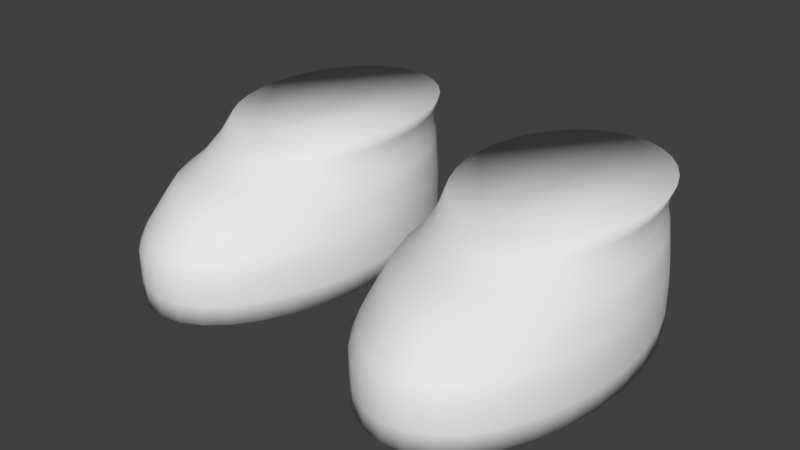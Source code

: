# Source: Shoes0green.blend  (saved by Blender 2.77.0; exported with 4.5.12 LTS)
import bpy
from mathutils import Matrix  # noqa: F401  (used for matrix-valued properties, if any)

bpy.ops.wm.read_factory_settings(use_empty=True)
scene = bpy.context.scene
scene.name = 'Scene'

# ---- collections
col_collection_1 = bpy.data.collections.new('Collection 1'); scene.collection.children.link(col_collection_1)

# ---- materials (node trees are filled in below, after node groups)
mat_characters = bpy.data.materials.new('Characters')
mat_characters.alpha_threshold = 0.0
mat_characters.use_transparent_shadow = False
mat_characters.roughness = 0.5

# ---- material node trees

# ---- world
world_world = bpy.data.worlds.new('World'); scene.world = world_world
world_world.color = (0.05088, 0.05088, 0.05088)
world_world.use_sun_shadow = False
world_world.sun_shadow_jitter_overblur = 0.0
world_world.cycles.sampling_method = 'MANUAL'
world_world.light_settings.ao_factor = 0.1

# ---- meshes
me_circle_001 = bpy.data.meshes.new('Circle.001')
me_circle_001.from_pydata([(0.4963, 0.347, -2.835), (0.42, 0.3343, -2.835), (0.3466, 0.2967, -2.835), (0.279, 0.2358, -2.835), (0.2197, 0.1537, -2.835), (0.1711, 0.05377, -2.835), (0.135, -0.06028, -2.835), (0.1127, -0.184, -2.835), (0.1052, -0.3127, -2.835), (0.1127, -0.4414, -2.835), (0.135, -0.5652, -2.835), (0.1711, -0.6793, -2.835), (0.2197, -0.7792, -2.835), (0.279, -0.8613, -2.835), (0.3466, -0.9222, -2.835), (0.42, -0.9598, -2.835), (0.4963, -0.9724, -2.835), (0.5726, -0.9598, -2.835), (0.6459, -0.9222, -2.835), (0.7135, -0.8613, -2.835), (0.7728, -0.7792, -2.835), (0.8214, -0.6793, -2.835), (0.8576, -0.5652, -2.835), (0.8798, -0.4414, -2.835), (0.8874, -0.3127, -2.835), (0.8798, -0.184, -2.835), (0.8576, -0.06028, -2.835), (0.8214, 0.05377, -2.835), (0.7728, 0.1537, -2.835), (0.7135, 0.2358, -2.835), (0.6459, 0.2967, -2.835), (0.5726, 0.3343, -2.835), (0.42, 0.3343, -2.762), (0.4963, 0.347, -2.762), (0.3466, 0.2967, -2.762), (0.279, 0.2358, -2.762), (0.2197, 0.1537, -2.762), (0.1711, 0.05377, -2.762), (0.135, -0.06028, -2.762), (0.1127, -0.184, -2.762), (0.1052, -0.3127, -2.762), (0.1127, -0.4414, -2.762), (0.135, -0.5652, -2.762), (0.1711, -0.6793, -2.762), (0.2197, -0.7792, -2.762), (0.279, -0.8613, -2.762), (0.3466, -0.9222, -2.762), (0.42, -0.9598, -2.762), (0.4963, -0.9724, -2.762), (0.5726, -0.9598, -2.762), (0.6459, -0.9222, -2.762), (0.7135, -0.8613, -2.762), (0.7728, -0.7792, -2.762), (0.8214, -0.6793, -2.762), (0.8576, -0.5652, -2.762), (0.8798, -0.4414, -2.762), (0.8874, -0.3127, -2.762), (0.8798, -0.184, -2.762), (0.8576, -0.06028, -2.762), (0.8214, 0.05377, -2.762), (0.7728, 0.1537, -2.762), (0.7135, 0.2358, -2.762), (0.6459, 0.2967, -2.762), (0.5726, 0.3343, -2.762), (0.42, 0.3343, -2.661), (0.4963, 0.347, -2.661), (0.3466, 0.2967, -2.661), (0.279, 0.2358, -2.661), (0.2197, 0.1537, -2.661), (0.1711, 0.05377, -2.661), (0.135, -0.06028, -2.661), (0.1127, -0.184, -2.661), (0.1052, -0.3127, -2.661), (0.1127, -0.4414, -2.661), (0.135, -0.5652, -2.661), (0.1711, -0.6793, -2.661), (0.2197, -0.7792, -2.661), (0.279, -0.8613, -2.661), (0.3466, -0.9222, -2.661), (0.42, -0.9598, -2.661), (0.4963, -0.9724, -2.661), (0.5726, -0.9598, -2.661), (0.6459, -0.9222, -2.661), (0.7135, -0.8613, -2.661), (0.7728, -0.7792, -2.661), (0.8214, -0.6793, -2.661), (0.8576, -0.5652, -2.661), (0.8798, -0.4414, -2.661), (0.8874, -0.3127, -2.661), (0.8798, -0.184, -2.661), (0.8576, -0.06028, -2.661), (0.8214, 0.05377, -2.661), (0.7728, 0.1537, -2.661), (0.7135, 0.2358, -2.661), (0.6459, 0.2967, -2.661), (0.5726, 0.3343, -2.661), (0.4219, 0.3346, -2.609), (0.4963, 0.347, -2.609), (0.3504, 0.298, -2.609), (0.2844, 0.2386, -2.609), (0.2267, 0.1586, -2.609), (0.1793, 0.06113, -2.609), (0.144, -0.05007, -2.609), (0.1223, -0.1707, -2.609), (0.115, -0.2962, -2.609), (0.1223, -0.4217, -2.609), (0.144, -0.5423, -2.609), (0.1793, -0.6535, -2.609), (0.2267, -0.751, -2.609), (0.2844, -0.831, -2.609), (0.3504, -0.8904, -2.609), (0.4219, -0.927, -2.609), (0.4963, -0.9393, -2.609), (0.5707, -0.927, -2.609), (0.6422, -0.8904, -2.609), (0.7081, -0.831, -2.609), (0.7659, -0.751, -2.609), (0.8133, -0.6535, -2.609), (0.8485, -0.5423, -2.609), (0.8702, -0.4217, -2.609), (0.8775, -0.2962, -2.609), (0.8702, -0.1707, -2.609), (0.8485, -0.05006, -2.609), (0.8133, 0.06113, -2.609), (0.7659, 0.1586, -2.609), (0.7081, 0.2386, -2.609), (0.6422, 0.298, -2.609), (0.5707, 0.3346, -2.609), (0.4251, 0.3351, -2.551), (0.4963, 0.347, -2.551), (0.3566, 0.3001, -2.551), (0.2935, 0.2432, -2.551), (0.2381, 0.1666, -2.551), (0.1927, 0.07329, -2.551), (0.159, -0.03317, -2.551), (0.1382, -0.1487, -2.551), (0.1312, -0.2688, -2.551), (0.1382, -0.3889, -2.551), (0.159, -0.5045, -2.551), (0.1927, -0.6109, -2.551), (0.2381, -0.7042, -2.551), (0.2935, -0.7808, -2.551), (0.3566, -0.8377, -2.551), (0.4251, -0.8728, -2.551), (0.4963, -0.8846, -2.551), (0.5675, -0.8728, -2.551), (0.636, -0.8377, -2.551), (0.6991, -0.7808, -2.551), (0.7544, -0.7042, -2.551), (0.7998, -0.6109, -2.551), (0.8335, -0.5045, -2.551), (0.8543, -0.3889, -2.551), (0.8613, -0.2688, -2.551), (0.8543, -0.1487, -2.551), (0.8335, -0.03317, -2.551), (0.7998, 0.07329, -2.551), (0.7544, 0.1666, -2.551), (0.6991, 0.2432, -2.551), (0.636, 0.3001, -2.551), (0.5675, 0.3351, -2.551), (0.4285, 0.3357, -2.494), (0.4963, 0.347, -2.494), (0.3633, 0.3023, -2.494), (0.3032, 0.2482, -2.494), (0.2506, 0.1753, -2.494), (0.2073, 0.08646, -2.494), (0.1752, -0.01488, -2.494), (0.1555, -0.1248, -2.494), (0.1488, -0.2392, -2.494), (0.1555, -0.3536, -2.494), (0.1752, -0.4635, -2.494), (0.2073, -0.5648, -2.494), (0.2506, -0.6537, -2.494), (0.3032, -0.7266, -2.494), (0.3633, -0.7807, -2.494), (0.4285, -0.8141, -2.494), (0.4963, -0.8254, -2.494), (0.5641, -0.8141, -2.494), (0.6292, -0.7807, -2.494), (0.6893, -0.7266, -2.494), (0.742, -0.6537, -2.494), (0.7852, -0.5648, -2.494), (0.8173, -0.4635, -2.494), (0.8371, -0.3536, -2.494), (0.8438, -0.2392, -2.494), (0.8371, -0.1248, -2.494), (0.8173, -0.01488, -2.494), (0.7852, 0.08646, -2.494), (0.742, 0.1753, -2.494), (0.6893, 0.2482, -2.494), (0.6292, 0.3023, -2.494), (0.5641, 0.3357, -2.494), (0.4348, 0.3368, -2.447), (0.4963, 0.347, -2.447), (0.3757, 0.3065, -2.447), (0.3213, 0.2574, -2.447), (0.2735, 0.1913, -2.447), (0.2344, 0.1108, -2.447), (0.2053, 0.01896, -2.447), (0.1873, -0.08072, -2.447), (0.1813, -0.1844, -2.447), (0.1873, -0.288, -2.447), (0.2053, -0.3877, -2.447), (0.2344, -0.4796, -2.447), (0.2735, -0.5601, -2.447), (0.3213, -0.6262, -2.447), (0.3757, -0.6753, -2.447), (0.4348, -0.7055, -2.447), (0.4963, -0.7157, -2.447), (0.5577, -0.7055, -2.447), (0.6168, -0.6753, -2.447), (0.6713, -0.6262, -2.447), (0.719, -0.5601, -2.447), (0.7582, -0.4796, -2.447), (0.7873, -0.3877, -2.447), (0.8052, -0.288, -2.447), (0.8113, -0.1844, -2.447), (0.8052, -0.08072, -2.447), (0.7873, 0.01896, -2.447), (0.7582, 0.1108, -2.447), (0.719, 0.1913, -2.447), (0.6713, 0.2574, -2.447), (0.6168, 0.3065, -2.447), (0.5577, 0.3368, -2.447), (0.4355, 0.3378, -2.387), (0.4963, 0.347, -2.387), (0.377, 0.3107, -2.387), (0.3232, 0.2668, -2.387), (0.276, 0.2076, -2.387), (0.2372, 0.1355, -2.387), (0.2084, 0.05327, -2.387), (0.1907, -0.03597, -2.387), (0.1847, -0.1288, -2.387), (0.1907, -0.2216, -2.387), (0.2084, -0.3108, -2.387), (0.2372, -0.3931, -2.387), (0.276, -0.4652, -2.387), (0.3232, -0.5244, -2.387), (0.377, -0.5683, -2.387), (0.4355, -0.5954, -2.387), (0.4963, -0.6045, -2.387), (0.5571, -0.5954, -2.387), (0.6155, -0.5683, -2.387), (0.6694, -0.5244, -2.387), (0.7166, -0.4652, -2.387), (0.7553, -0.3931, -2.387), (0.7841, -0.3108, -2.387), (0.8019, -0.2216, -2.387), (0.8078, -0.1288, -2.387), (0.8019, -0.03597, -2.387), (0.7841, 0.05328, -2.387), (0.7553, 0.1355, -2.387), (0.7166, 0.2076, -2.387), (0.6694, 0.2668, -2.387), (0.6155, 0.3107, -2.387), (0.5571, 0.3378, -2.387), (0.4327, 0.3386, -2.335), (0.4963, 0.347, -2.335), (0.3717, 0.3139, -2.335), (0.3154, 0.2738, -2.335), (0.266, 0.2198, -2.335), (0.2256, 0.154, -2.335), (0.1955, 0.07899, -2.335), (0.1769, -0.002447, -2.335), (0.1707, -0.08714, -2.335), (0.1769, -0.1718, -2.335), (0.1955, -0.2533, -2.335), (0.2256, -0.3283, -2.335), (0.266, -0.3941, -2.335), (0.3154, -0.4481, -2.335), (0.3717, -0.4882, -2.335), (0.4328, -0.5129, -2.335), (0.4963, -0.5212, -2.335), (0.5598, -0.5129, -2.335), (0.6209, -0.4882, -2.335), (0.6772, -0.4481, -2.335), (0.7265, -0.3941, -2.335), (0.767, -0.3283, -2.335), (0.7971, -0.2533, -2.335), (0.8156, -0.1718, -2.335), (0.8219, -0.08714, -2.335), (0.8156, -0.002447, -2.335), (0.7971, 0.07899, -2.335), (0.767, 0.154, -2.335), (0.7265, 0.2198, -2.335), (0.6772, 0.2738, -2.335), (0.6209, 0.3139, -2.335), (0.5598, 0.3386, -2.335), (-0.4966, 0.3874, -2.835), (-0.5729, 0.3748, -2.835), (-0.6463, 0.3372, -2.835), (-0.7139, 0.2763, -2.835), (-0.7732, 0.1942, -2.835), (-0.8218, 0.09426, -2.835), (-0.8579, -0.0198, -2.835), (-0.8802, -0.1436, -2.835), (-0.8877, -0.2723, -2.835), (-0.8802, -0.401, -2.835), (-0.8579, -0.5247, -2.835), (-0.8218, -0.6388, -2.835), (-0.7732, -0.7387, -2.835), (-0.7139, -0.8208, -2.835), (-0.6463, -0.8817, -2.835), (-0.5729, -0.9193, -2.835), (-0.4966, -0.932, -2.835), (-0.4203, -0.9193, -2.835), (-0.347, -0.8817, -2.835), (-0.2793, -0.8208, -2.835), (-0.2201, -0.7387, -2.835), (-0.1714, -0.6388, -2.835), (-0.1353, -0.5247, -2.835), (-0.1131, -0.401, -2.835), (-0.1055, -0.2723, -2.835), (-0.1131, -0.1436, -2.835), (-0.1353, -0.0198, -2.835), (-0.1714, 0.09426, -2.835), (-0.2201, 0.1942, -2.835), (-0.2793, 0.2763, -2.835), (-0.347, 0.3372, -2.835), (-0.4203, 0.3748, -2.835), (-0.5729, 0.3748, -2.762), (-0.4966, 0.3874, -2.762), (-0.6463, 0.3372, -2.762), (-0.7139, 0.2763, -2.762), (-0.7732, 0.1942, -2.762), (-0.8218, 0.09426, -2.762), (-0.8579, -0.0198, -2.762), (-0.8802, -0.1436, -2.762), (-0.8877, -0.2723, -2.762), (-0.8802, -0.401, -2.762), (-0.8579, -0.5247, -2.762), (-0.8218, -0.6388, -2.762), (-0.7732, -0.7387, -2.762), (-0.7139, -0.8208, -2.762), (-0.6463, -0.8817, -2.762), (-0.5729, -0.9193, -2.762), (-0.4966, -0.932, -2.762), (-0.4203, -0.9193, -2.762), (-0.347, -0.8817, -2.762), (-0.2793, -0.8208, -2.762), (-0.2201, -0.7387, -2.762), (-0.1714, -0.6388, -2.762), (-0.1353, -0.5247, -2.762), (-0.1131, -0.401, -2.762), (-0.1055, -0.2723, -2.762), (-0.1131, -0.1436, -2.762), (-0.1353, -0.0198, -2.762), (-0.1714, 0.09426, -2.762), (-0.2201, 0.1942, -2.762), (-0.2793, 0.2763, -2.762), (-0.347, 0.3372, -2.762), (-0.4203, 0.3748, -2.762), (-0.5729, 0.3748, -2.661), (-0.4966, 0.3874, -2.661), (-0.6463, 0.3372, -2.661), (-0.7139, 0.2763, -2.661), (-0.7732, 0.1942, -2.661), (-0.8218, 0.09426, -2.661), (-0.8579, -0.0198, -2.661), (-0.8802, -0.1436, -2.661), (-0.8877, -0.2723, -2.661), (-0.8802, -0.401, -2.661), (-0.8579, -0.5247, -2.661), (-0.8218, -0.6388, -2.661), (-0.7732, -0.7387, -2.661), (-0.7139, -0.8208, -2.661), (-0.6463, -0.8817, -2.661), (-0.5729, -0.9193, -2.661), (-0.4966, -0.932, -2.661), (-0.4203, -0.9193, -2.661), (-0.347, -0.8817, -2.661), (-0.2793, -0.8208, -2.661), (-0.2201, -0.7387, -2.661), (-0.1714, -0.6388, -2.661), (-0.1353, -0.5247, -2.661), (-0.1131, -0.401, -2.661), (-0.1055, -0.2723, -2.661), (-0.1131, -0.1436, -2.661), (-0.1353, -0.0198, -2.661), (-0.1714, 0.09426, -2.661), (-0.2201, 0.1942, -2.661), (-0.2793, 0.2763, -2.661), (-0.347, 0.3372, -2.661), (-0.4203, 0.3748, -2.661), (-0.571, 0.3751, -2.609), (-0.4966, 0.3874, -2.609), (-0.6425, 0.3385, -2.609), (-0.7084, 0.2791, -2.609), (-0.7662, 0.1991, -2.609), (-0.8136, 0.1016, -2.609), (-0.8489, -0.00958, -2.609), (-0.8706, -0.1302, -2.609), (-0.8779, -0.2557, -2.609), (-0.8706, -0.3812, -2.609), (-0.8489, -0.5018, -2.609), (-0.8136, -0.613, -2.609), (-0.7662, -0.7105, -2.609), (-0.7084, -0.7905, -2.609), (-0.6425, -0.8499, -2.609), (-0.571, -0.8865, -2.609), (-0.4966, -0.8989, -2.609), (-0.4222, -0.8865, -2.609), (-0.3507, -0.8499, -2.609), (-0.2848, -0.7905, -2.609), (-0.227, -0.7105, -2.609), (-0.1796, -0.613, -2.609), (-0.1444, -0.5018, -2.609), (-0.1227, -0.3812, -2.609), (-0.1153, -0.2557, -2.609), (-0.1227, -0.1302, -2.609), (-0.1444, -0.009579, -2.609), (-0.1796, 0.1016, -2.609), (-0.227, 0.1991, -2.609), (-0.2848, 0.2791, -2.609), (-0.3507, 0.3385, -2.609), (-0.4222, 0.3751, -2.609), (-0.5678, 0.3756, -2.551), (-0.4966, 0.3874, -2.551), (-0.6363, 0.3406, -2.551), (-0.6994, 0.2837, -2.551), (-0.7548, 0.2071, -2.551), (-0.8001, 0.1138, -2.551), (-0.8339, 0.007319, -2.551), (-0.8547, -0.1082, -2.551), (-0.8617, -0.2283, -2.551), (-0.8547, -0.3485, -2.551), (-0.8339, -0.464, -2.551), (-0.8001, -0.5704, -2.551), (-0.7548, -0.6637, -2.551), (-0.6994, -0.7403, -2.551), (-0.6363, -0.7972, -2.551), (-0.5678, -0.8323, -2.551), (-0.4966, -0.8441, -2.551), (-0.4254, -0.8323, -2.551), (-0.3569, -0.7972, -2.551), (-0.2938, -0.7403, -2.551), (-0.2385, -0.6637, -2.551), (-0.1931, -0.5704, -2.551), (-0.1594, -0.464, -2.551), (-0.1386, -0.3485, -2.551), (-0.1316, -0.2283, -2.551), (-0.1386, -0.1082, -2.551), (-0.1594, 0.00732, -2.551), (-0.1931, 0.1138, -2.551), (-0.2385, 0.2071, -2.551), (-0.2938, 0.2837, -2.551), (-0.3569, 0.3406, -2.551), (-0.4254, 0.3756, -2.551), (-0.5644, 0.3762, -2.494), (-0.4966, 0.3874, -2.494), (-0.6296, 0.3428, -2.494), (-0.6897, 0.2887, -2.494), (-0.7423, 0.2158, -2.494), (-0.7856, 0.1269, -2.494), (-0.8177, 0.0256, -2.494), (-0.8374, -0.08436, -2.494), (-0.8441, -0.1987, -2.494), (-0.8374, -0.3131, -2.494), (-0.8177, -0.423, -2.494), (-0.7856, -0.5244, -2.494), (-0.7423, -0.6132, -2.494), (-0.6897, -0.6861, -2.494), (-0.6296, -0.7403, -2.494), (-0.5644, -0.7736, -2.494), (-0.4966, -0.7849, -2.494), (-0.4288, -0.7736, -2.494), (-0.3636, -0.7403, -2.494), (-0.3036, -0.6861, -2.494), (-0.2509, -0.6132, -2.494), (-0.2077, -0.5244, -2.494), (-0.1756, -0.423, -2.494), (-0.1558, -0.3131, -2.494), (-0.1491, -0.1987, -2.494), (-0.1558, -0.08436, -2.494), (-0.1756, 0.0256, -2.494), (-0.2077, 0.1269, -2.494), (-0.2509, 0.2158, -2.494), (-0.3036, 0.2887, -2.494), (-0.3636, 0.3428, -2.494), (-0.4288, 0.3762, -2.494), (-0.5581, 0.3772, -2.447), (-0.4966, 0.3874, -2.447), (-0.6172, 0.347, -2.447), (-0.6716, 0.2979, -2.447), (-0.7194, 0.2318, -2.447), (-0.7585, 0.1513, -2.447), (-0.7876, 0.05944, -2.447), (-0.8056, -0.04023, -2.447), (-0.8116, -0.1439, -2.447), (-0.8056, -0.2476, -2.447), (-0.7876, -0.3472, -2.447), (-0.7585, -0.4391, -2.447), (-0.7194, -0.5196, -2.447), (-0.6716, -0.5857, -2.447), (-0.6172, -0.6348, -2.447), (-0.5581, -0.665, -2.447), (-0.4966, -0.6752, -2.447), (-0.4352, -0.665, -2.447), (-0.3761, -0.6348, -2.447), (-0.3216, -0.5857, -2.447), (-0.2739, -0.5196, -2.447), (-0.2347, -0.4391, -2.447), (-0.2056, -0.3472, -2.447), (-0.1877, -0.2476, -2.447), (-0.1816, -0.1439, -2.447), (-0.1877, -0.04023, -2.447), (-0.2056, 0.05944, -2.447), (-0.2347, 0.1513, -2.447), (-0.2739, 0.2318, -2.447), (-0.3216, 0.2979, -2.447), (-0.3761, 0.347, -2.447), (-0.4352, 0.3772, -2.447), (-0.5574, 0.3783, -2.387), (-0.4966, 0.3874, -2.387), (-0.6159, 0.3512, -2.387), (-0.6697, 0.3073, -2.387), (-0.7169, 0.2481, -2.387), (-0.7557, 0.176, -2.387), (-0.7845, 0.09376, -2.387), (-0.8022, 0.004513, -2.387), (-0.8082, -0.0883, -2.387), (-0.8022, -0.1811, -2.387), (-0.7845, -0.2704, -2.387), (-0.7557, -0.3526, -2.387), (-0.7169, -0.4247, -2.387), (-0.6697, -0.4839, -2.387), (-0.6159, -0.5278, -2.387), (-0.5574, -0.5549, -2.387), (-0.4966, -0.5641, -2.387), (-0.4358, -0.5549, -2.387), (-0.3774, -0.5278, -2.387), (-0.3235, -0.4839, -2.387), (-0.2763, -0.4247, -2.387), (-0.2376, -0.3526, -2.387), (-0.2088, -0.2704, -2.387), (-0.191, -0.1811, -2.387), (-0.1851, -0.0883, -2.387), (-0.191, 0.004513, -2.387), (-0.2088, 0.09376, -2.387), (-0.2376, 0.176, -2.387), (-0.2763, 0.2481, -2.387), (-0.3235, 0.3073, -2.387), (-0.3774, 0.3512, -2.387), (-0.4358, 0.3783, -2.387), (-0.5601, 0.3791, -2.335), (-0.4966, 0.3874, -2.335), (-0.6212, 0.3544, -2.335), (-0.6775, 0.3143, -2.335), (-0.7268, 0.2603, -2.335), (-0.7673, 0.1945, -2.335), (-0.7974, 0.1195, -2.335), (-0.816, 0.03804, -2.335), (-0.8222, -0.04665, -2.335), (-0.816, -0.1313, -2.335), (-0.7974, -0.2128, -2.335), (-0.7673, -0.2878, -2.335), (-0.7268, -0.3536, -2.335), (-0.6775, -0.4076, -2.335), (-0.6212, -0.4477, -2.335), (-0.5601, -0.4724, -2.335), (-0.4966, -0.4807, -2.335), (-0.4331, -0.4724, -2.335), (-0.372, -0.4477, -2.335), (-0.3157, -0.4076, -2.335), (-0.2664, -0.3536, -2.335), (-0.2259, -0.2878, -2.335), (-0.1958, -0.2128, -2.335), (-0.1773, -0.1313, -2.335), (-0.171, -0.04665, -2.335), (-0.1773, 0.03804, -2.335), (-0.1958, 0.1195, -2.335), (-0.2259, 0.1945, -2.335), (-0.2664, 0.2603, -2.335), (-0.3157, 0.3143, -2.335), (-0.372, 0.3544, -2.335), (-0.4331, 0.3791, -2.335)], [], [(1, 0, 31, 30, 29, 28, 27, 26, 25, 24, 23, 22, 21, 20, 19, 18, 17, 16, 15, 14, 13, 12, 11, 10, 9, 8, 7, 6, 5, 4, 3, 2), (49, 50, 82, 81), (22, 23, 55, 54), (9, 10, 42, 41), (23, 24, 56, 55), (10, 11, 43, 42), (24, 25, 57, 56), (11, 12, 44, 43), (25, 26, 58, 57), (12, 13, 45, 44), (26, 27, 59, 58), (13, 14, 46, 45), (0, 1, 32, 33), (27, 28, 60, 59), (14, 15, 47, 46), (1, 2, 34, 32), (28, 29, 61, 60), (15, 16, 48, 47), (2, 3, 35, 34), (29, 30, 62, 61), (16, 17, 49, 48), (3, 4, 36, 35), (30, 31, 63, 62), (17, 18, 50, 49), (4, 5, 37, 36), (31, 0, 33, 63), (18, 19, 51, 50), (5, 6, 38, 37), (19, 20, 52, 51), (6, 7, 39, 38), (20, 21, 53, 52), (7, 8, 40, 39), (21, 22, 54, 53), (8, 9, 41, 40), (84, 85, 117, 116), (36, 37, 69, 68), (63, 33, 65, 95), (50, 51, 83, 82), (37, 38, 70, 69), (51, 52, 84, 83), (38, 39, 71, 70), (52, 53, 85, 84), (39, 40, 72, 71), (53, 54, 86, 85), (40, 41, 73, 72), (54, 55, 87, 86), (41, 42, 74, 73), (55, 56, 88, 87), (42, 43, 75, 74), (56, 57, 89, 88), (43, 44, 76, 75), (57, 58, 90, 89), (44, 45, 77, 76), (58, 59, 91, 90), (45, 46, 78, 77), (33, 32, 64, 65), (59, 60, 92, 91), (46, 47, 79, 78), (32, 34, 66, 64), (60, 61, 93, 92), (47, 48, 80, 79), (34, 35, 67, 66), (61, 62, 94, 93), (48, 49, 81, 80), (35, 36, 68, 67), (62, 63, 95, 94), (119, 120, 152, 151), (71, 72, 104, 103), (85, 86, 118, 117), (72, 73, 105, 104), (86, 87, 119, 118), (73, 74, 106, 105), (87, 88, 120, 119), (74, 75, 107, 106), (88, 89, 121, 120), (75, 76, 108, 107), (89, 90, 122, 121), (76, 77, 109, 108), (90, 91, 123, 122), (77, 78, 110, 109), (65, 64, 96, 97), (91, 92, 124, 123), (78, 79, 111, 110), (64, 66, 98, 96), (92, 93, 125, 124), (79, 80, 112, 111), (66, 67, 99, 98), (93, 94, 126, 125), (80, 81, 113, 112), (67, 68, 100, 99), (94, 95, 127, 126), (81, 82, 114, 113), (68, 69, 101, 100), (95, 65, 97, 127), (82, 83, 115, 114), (69, 70, 102, 101), (83, 84, 116, 115), (70, 71, 103, 102), (154, 155, 187, 186), (106, 107, 139, 138), (120, 121, 153, 152), (107, 108, 140, 139), (121, 122, 154, 153), (108, 109, 141, 140), (122, 123, 155, 154), (109, 110, 142, 141), (97, 96, 128, 129), (123, 124, 156, 155), (110, 111, 143, 142), (96, 98, 130, 128), (124, 125, 157, 156), (111, 112, 144, 143), (98, 99, 131, 130), (125, 126, 158, 157), (112, 113, 145, 144), (99, 100, 132, 131), (126, 127, 159, 158), (113, 114, 146, 145), (100, 101, 133, 132), (127, 97, 129, 159), (114, 115, 147, 146), (101, 102, 134, 133), (115, 116, 148, 147), (102, 103, 135, 134), (116, 117, 149, 148), (103, 104, 136, 135), (117, 118, 150, 149), (104, 105, 137, 136), (118, 119, 151, 150), (105, 106, 138, 137), (162, 163, 195, 194), (141, 142, 174, 173), (129, 128, 160, 161), (155, 156, 188, 187), (142, 143, 175, 174), (128, 130, 162, 160), (156, 157, 189, 188), (143, 144, 176, 175), (130, 131, 163, 162), (157, 158, 190, 189), (144, 145, 177, 176), (131, 132, 164, 163), (158, 159, 191, 190), (145, 146, 178, 177), (132, 133, 165, 164), (159, 129, 161, 191), (146, 147, 179, 178), (133, 134, 166, 165), (147, 148, 180, 179), (134, 135, 167, 166), (148, 149, 181, 180), (135, 136, 168, 167), (149, 150, 182, 181), (136, 137, 169, 168), (150, 151, 183, 182), (137, 138, 170, 169), (151, 152, 184, 183), (138, 139, 171, 170), (152, 153, 185, 184), (139, 140, 172, 171), (153, 154, 186, 185), (140, 141, 173, 172), (197, 198, 230, 229), (189, 190, 222, 221), (176, 177, 209, 208), (163, 164, 196, 195), (190, 191, 223, 222), (177, 178, 210, 209), (164, 165, 197, 196), (191, 161, 193, 223), (178, 179, 211, 210), (165, 166, 198, 197), (179, 180, 212, 211), (166, 167, 199, 198), (180, 181, 213, 212), (167, 168, 200, 199), (181, 182, 214, 213), (168, 169, 201, 200), (182, 183, 215, 214), (169, 170, 202, 201), (183, 184, 216, 215), (170, 171, 203, 202), (184, 185, 217, 216), (171, 172, 204, 203), (185, 186, 218, 217), (172, 173, 205, 204), (186, 187, 219, 218), (173, 174, 206, 205), (161, 160, 192, 193), (187, 188, 220, 219), (174, 175, 207, 206), (160, 162, 194, 192), (188, 189, 221, 220), (175, 176, 208, 207), (232, 233, 265, 264), (211, 212, 244, 243), (198, 199, 231, 230), (212, 213, 245, 244), (199, 200, 232, 231), (213, 214, 246, 245), (200, 201, 233, 232), (214, 215, 247, 246), (201, 202, 234, 233), (215, 216, 248, 247), (202, 203, 235, 234), (216, 217, 249, 248), (203, 204, 236, 235), (217, 218, 250, 249), (204, 205, 237, 236), (218, 219, 251, 250), (205, 206, 238, 237), (193, 192, 224, 225), (219, 220, 252, 251), (206, 207, 239, 238), (192, 194, 226, 224), (220, 221, 253, 252), (207, 208, 240, 239), (194, 195, 227, 226), (221, 222, 254, 253), (208, 209, 241, 240), (195, 196, 228, 227), (222, 223, 255, 254), (209, 210, 242, 241), (196, 197, 229, 228), (223, 193, 225, 255), (210, 211, 243, 242), (256, 258, 259, 260, 261, 262, 263, 264, 265, 266, 267, 268, 269, 270, 271, 272, 273, 274, 275, 276, 277, 278, 279, 280, 281, 282, 283, 284, 285, 286, 287, 257), (246, 247, 279, 278), (233, 234, 266, 265), (247, 248, 280, 279), (234, 235, 267, 266), (248, 249, 281, 280), (235, 236, 268, 267), (249, 250, 282, 281), (236, 237, 269, 268), (250, 251, 283, 282), (237, 238, 270, 269), (225, 224, 256, 257), (251, 252, 284, 283), (238, 239, 271, 270), (224, 226, 258, 256), (252, 253, 285, 284), (239, 240, 272, 271), (226, 227, 259, 258), (253, 254, 286, 285), (240, 241, 273, 272), (227, 228, 260, 259), (254, 255, 287, 286), (241, 242, 274, 273), (228, 229, 261, 260), (255, 225, 257, 287), (242, 243, 275, 274), (229, 230, 262, 261), (243, 244, 276, 275), (230, 231, 263, 262), (244, 245, 277, 276), (231, 232, 264, 263), (245, 246, 278, 277), (289, 288, 319, 318, 317, 316, 315, 314, 313, 312, 311, 310, 309, 308, 307, 306, 305, 304, 303, 302, 301, 300, 299, 298, 297, 296, 295, 294, 293, 292, 291, 290), (337, 338, 370, 369), (310, 311, 343, 342), (297, 298, 330, 329), (311, 312, 344, 343), (298, 299, 331, 330), (312, 313, 345, 344), (299, 300, 332, 331), (313, 314, 346, 345), (300, 301, 333, 332), (314, 315, 347, 346), (301, 302, 334, 333), (288, 289, 320, 321), (315, 316, 348, 347), (302, 303, 335, 334), (289, 290, 322, 320), (316, 317, 349, 348), (303, 304, 336, 335), (290, 291, 323, 322), (317, 318, 350, 349), (304, 305, 337, 336), (291, 292, 324, 323), (318, 319, 351, 350), (305, 306, 338, 337), (292, 293, 325, 324), (319, 288, 321, 351), (306, 307, 339, 338), (293, 294, 326, 325), (307, 308, 340, 339), (294, 295, 327, 326), (308, 309, 341, 340), (295, 296, 328, 327), (309, 310, 342, 341), (296, 297, 329, 328), (372, 373, 405, 404), (324, 325, 357, 356), (351, 321, 353, 383), (338, 339, 371, 370), (325, 326, 358, 357), (339, 340, 372, 371), (326, 327, 359, 358), (340, 341, 373, 372), (327, 328, 360, 359), (341, 342, 374, 373), (328, 329, 361, 360), (342, 343, 375, 374), (329, 330, 362, 361), (343, 344, 376, 375), (330, 331, 363, 362), (344, 345, 377, 376), (331, 332, 364, 363), (345, 346, 378, 377), (332, 333, 365, 364), (346, 347, 379, 378), (333, 334, 366, 365), (321, 320, 352, 353), (347, 348, 380, 379), (334, 335, 367, 366), (320, 322, 354, 352), (348, 349, 381, 380), (335, 336, 368, 367), (322, 323, 355, 354), (349, 350, 382, 381), (336, 337, 369, 368), (323, 324, 356, 355), (350, 351, 383, 382), (407, 408, 440, 439), (359, 360, 392, 391), (373, 374, 406, 405), (360, 361, 393, 392), (374, 375, 407, 406), (361, 362, 394, 393), (375, 376, 408, 407), (362, 363, 395, 394), (376, 377, 409, 408), (363, 364, 396, 395), (377, 378, 410, 409), (364, 365, 397, 396), (378, 379, 411, 410), (365, 366, 398, 397), (353, 352, 384, 385), (379, 380, 412, 411), (366, 367, 399, 398), (352, 354, 386, 384), (380, 381, 413, 412), (367, 368, 400, 399), (354, 355, 387, 386), (381, 382, 414, 413), (368, 369, 401, 400), (355, 356, 388, 387), (382, 383, 415, 414), (369, 370, 402, 401), (356, 357, 389, 388), (383, 353, 385, 415), (370, 371, 403, 402), (357, 358, 390, 389), (371, 372, 404, 403), (358, 359, 391, 390), (442, 443, 475, 474), (394, 395, 427, 426), (408, 409, 441, 440), (395, 396, 428, 427), (409, 410, 442, 441), (396, 397, 429, 428), (410, 411, 443, 442), (397, 398, 430, 429), (385, 384, 416, 417), (411, 412, 444, 443), (398, 399, 431, 430), (384, 386, 418, 416), (412, 413, 445, 444), (399, 400, 432, 431), (386, 387, 419, 418), (413, 414, 446, 445), (400, 401, 433, 432), (387, 388, 420, 419), (414, 415, 447, 446), (401, 402, 434, 433), (388, 389, 421, 420), (415, 385, 417, 447), (402, 403, 435, 434), (389, 390, 422, 421), (403, 404, 436, 435), (390, 391, 423, 422), (404, 405, 437, 436), (391, 392, 424, 423), (405, 406, 438, 437), (392, 393, 425, 424), (406, 407, 439, 438), (393, 394, 426, 425), (450, 451, 483, 482), (429, 430, 462, 461), (417, 416, 448, 449), (443, 444, 476, 475), (430, 431, 463, 462), (416, 418, 450, 448), (444, 445, 477, 476), (431, 432, 464, 463), (418, 419, 451, 450), (445, 446, 478, 477), (432, 433, 465, 464), (419, 420, 452, 451), (446, 447, 479, 478), (433, 434, 466, 465), (420, 421, 453, 452), (447, 417, 449, 479), (434, 435, 467, 466), (421, 422, 454, 453), (435, 436, 468, 467), (422, 423, 455, 454), (436, 437, 469, 468), (423, 424, 456, 455), (437, 438, 470, 469), (424, 425, 457, 456), (438, 439, 471, 470), (425, 426, 458, 457), (439, 440, 472, 471), (426, 427, 459, 458), (440, 441, 473, 472), (427, 428, 460, 459), (441, 442, 474, 473), (428, 429, 461, 460), (485, 486, 518, 517), (477, 478, 510, 509), (464, 465, 497, 496), (451, 452, 484, 483), (478, 479, 511, 510), (465, 466, 498, 497), (452, 453, 485, 484), (479, 449, 481, 511), (466, 467, 499, 498), (453, 454, 486, 485), (467, 468, 500, 499), (454, 455, 487, 486), (468, 469, 501, 500), (455, 456, 488, 487), (469, 470, 502, 501), (456, 457, 489, 488), (470, 471, 503, 502), (457, 458, 490, 489), (471, 472, 504, 503), (458, 459, 491, 490), (472, 473, 505, 504), (459, 460, 492, 491), (473, 474, 506, 505), (460, 461, 493, 492), (474, 475, 507, 506), (461, 462, 494, 493), (449, 448, 480, 481), (475, 476, 508, 507), (462, 463, 495, 494), (448, 450, 482, 480), (476, 477, 509, 508), (463, 464, 496, 495), (520, 521, 553, 552), (499, 500, 532, 531), (486, 487, 519, 518), (500, 501, 533, 532), (487, 488, 520, 519), (501, 502, 534, 533), (488, 489, 521, 520), (502, 503, 535, 534), (489, 490, 522, 521), (503, 504, 536, 535), (490, 491, 523, 522), (504, 505, 537, 536), (491, 492, 524, 523), (505, 506, 538, 537), (492, 493, 525, 524), (506, 507, 539, 538), (493, 494, 526, 525), (481, 480, 512, 513), (507, 508, 540, 539), (494, 495, 527, 526), (480, 482, 514, 512), (508, 509, 541, 540), (495, 496, 528, 527), (482, 483, 515, 514), (509, 510, 542, 541), (496, 497, 529, 528), (483, 484, 516, 515), (510, 511, 543, 542), (497, 498, 530, 529), (484, 485, 517, 516), (511, 481, 513, 543), (498, 499, 531, 530), (544, 546, 547, 548, 549, 550, 551, 552, 553, 554, 555, 556, 557, 558, 559, 560, 561, 562, 563, 564, 565, 566, 567, 568, 569, 570, 571, 572, 573, 574, 575, 545), (534, 535, 567, 566), (521, 522, 554, 553), (535, 536, 568, 567), (522, 523, 555, 554), (536, 537, 569, 568), (523, 524, 556, 555), (537, 538, 570, 569), (524, 525, 557, 556), (538, 539, 571, 570), (525, 526, 558, 557), (513, 512, 544, 545), (539, 540, 572, 571), (526, 527, 559, 558), (512, 514, 546, 544), (540, 541, 573, 572), (527, 528, 560, 559), (514, 515, 547, 546), (541, 542, 574, 573), (528, 529, 561, 560), (515, 516, 548, 547), (542, 543, 575, 574), (529, 530, 562, 561), (516, 517, 549, 548), (543, 513, 545, 575), (530, 531, 563, 562), (517, 518, 550, 549), (531, 532, 564, 563), (518, 519, 551, 550), (532, 533, 565, 564), (519, 520, 552, 551), (533, 534, 566, 565)])
me_circle_001.polygons.foreach_set('use_smooth', [True] * 516)
_uv = me_circle_001.uv_layers.new(name='UVMap')
_uv.uv.foreach_set('vector', [0.8418, 0.2626, 0.8407, 0.2565, 0.8407, 0.2504, 0.8418, 0.2444, 0.844, 0.2387, 0.8472, 0.2336, 0.8512, 0.2293, 0.856, 0.2259, 0.8613, 0.2236, 0.8669, 0.2225, 0.8726, 0.2225, 0.8783, 0.2238, 0.8835, 0.2262, 0.8883, 0.2296, 0.8924, 0.234, 0.8955, 0.2391, 0.8977, 0.2448, 0.8989, 0.2508, 0.8989, 0.257, 0.8977, 0.263, 0.8955, 0.2687, 0.8924, 0.2738, 0.8883, 0.2781, 0.8835, 0.2814, 0.8783, 0.2838, 0.8726, 0.2849, 0.8669, 0.2849, 0.8613, 0.2836, 0.856, 0.2812, 0.8512, 0.2778, 0.8472, 0.2734, 0.844, 0.2683, 0.7896, 0.362, 0.7897, 0.3681, 0.7852, 0.3681, 0.7851, 0.362, 0.9233, 0.2631, 0.9229, 0.2577, 0.9261, 0.2576, 0.9265, 0.2629, 0.8895, 0.3116, 0.8895, 0.3057, 0.8927, 0.3057, 0.8927, 0.3117, 0.9229, 0.2577, 0.9225, 0.2519, 0.9257, 0.2518, 0.9261, 0.2576, 0.8895, 0.3057, 0.8896, 0.2999, 0.8929, 0.2999, 0.8927, 0.3057, 0.9225, 0.2519, 0.9223, 0.246, 0.9255, 0.2459, 0.9257, 0.2518, 0.8896, 0.2999, 0.8899, 0.2943, 0.8931, 0.2943, 0.8929, 0.2999, 0.9223, 0.246, 0.9223, 0.2402, 0.9255, 0.2401, 0.9255, 0.2459, 0.8899, 0.2943, 0.8902, 0.2892, 0.8934, 0.2893, 0.8931, 0.2943, 0.9223, 0.2402, 0.9224, 0.2346, 0.9256, 0.2345, 0.9255, 0.2401, 0.8902, 0.2892, 0.8906, 0.2849, 0.8939, 0.2849, 0.8934, 0.2893, 0.8895, 0.3664, 0.8895, 0.3607, 0.8927, 0.3607, 0.8927, 0.3665, 0.9224, 0.2346, 0.9226, 0.2296, 0.9258, 0.2295, 0.9256, 0.2345, 0.7921, 0.346, 0.7925, 0.3507, 0.7892, 0.3507, 0.7889, 0.346, 0.8895, 0.3607, 0.8895, 0.3546, 0.8927, 0.3546, 0.8927, 0.3607, 0.9226, 0.2296, 0.923, 0.2253, 0.9262, 0.2252, 0.9258, 0.2295, 0.7925, 0.3507, 0.7927, 0.3561, 0.7895, 0.3561, 0.7892, 0.3507, 0.8895, 0.3546, 0.8895, 0.3485, 0.8928, 0.3485, 0.8927, 0.3546, 0.8897, 0.38, 0.8896, 0.3763, 0.8928, 0.3763, 0.8929, 0.38, 0.7927, 0.3561, 0.7929, 0.362, 0.7896, 0.362, 0.7895, 0.3561, 0.8895, 0.3485, 0.8896, 0.3426, 0.8928, 0.3426, 0.8928, 0.3485, 0.8896, 0.3763, 0.8895, 0.3717, 0.8928, 0.3717, 0.8928, 0.3763, 0.7929, 0.362, 0.793, 0.368, 0.7897, 0.3681, 0.7896, 0.362, 0.8896, 0.3426, 0.8896, 0.3371, 0.8929, 0.3372, 0.8928, 0.3426, 0.8895, 0.3717, 0.8895, 0.3664, 0.8927, 0.3665, 0.8928, 0.3717, 0.793, 0.368, 0.793, 0.3741, 0.7897, 0.3741, 0.7897, 0.3681, 0.8896, 0.3371, 0.8897, 0.3323, 0.893, 0.3323, 0.8929, 0.3372, 0.793, 0.3741, 0.7929, 0.38, 0.7896, 0.38, 0.7897, 0.3741, 0.89, 0.3276, 0.8897, 0.3228, 0.893, 0.3228, 0.8933, 0.3276, 0.7929, 0.38, 0.7927, 0.3854, 0.7895, 0.3854, 0.7896, 0.38, 0.8897, 0.3228, 0.8896, 0.3174, 0.8928, 0.3174, 0.893, 0.3228, 0.9239, 0.2679, 0.9233, 0.2631, 0.9265, 0.2629, 0.9271, 0.2677, 0.8896, 0.3174, 0.8895, 0.3116, 0.8927, 0.3117, 0.8928, 0.3174, 0.7851, 0.38, 0.7849, 0.3854, 0.7825, 0.3853, 0.7827, 0.38, 0.8928, 0.3426, 0.8929, 0.3372, 0.8974, 0.3372, 0.8973, 0.3427, 0.8928, 0.3717, 0.8927, 0.3665, 0.8973, 0.3665, 0.8973, 0.3718, 0.7897, 0.3681, 0.7897, 0.3741, 0.7852, 0.3742, 0.7852, 0.3681, 0.8929, 0.3372, 0.893, 0.3323, 0.8975, 0.3323, 0.8974, 0.3372, 0.7897, 0.3741, 0.7896, 0.38, 0.7851, 0.38, 0.7852, 0.3742, 0.8933, 0.3276, 0.893, 0.3228, 0.8975, 0.3229, 0.8978, 0.3277, 0.7896, 0.38, 0.7895, 0.3854, 0.7849, 0.3854, 0.7851, 0.38, 0.893, 0.3228, 0.8928, 0.3174, 0.8973, 0.3175, 0.8975, 0.3229, 0.9271, 0.2677, 0.9265, 0.2629, 0.931, 0.2628, 0.9316, 0.2676, 0.8928, 0.3174, 0.8927, 0.3117, 0.8972, 0.3117, 0.8973, 0.3175, 0.9265, 0.2629, 0.9261, 0.2576, 0.9306, 0.2574, 0.931, 0.2628, 0.8927, 0.3117, 0.8927, 0.3057, 0.8973, 0.3058, 0.8972, 0.3117, 0.9261, 0.2576, 0.9257, 0.2518, 0.9303, 0.2517, 0.9306, 0.2574, 0.8927, 0.3057, 0.8929, 0.2999, 0.8974, 0.2999, 0.8973, 0.3058, 0.9257, 0.2518, 0.9255, 0.2459, 0.9301, 0.2458, 0.9303, 0.2517, 0.8929, 0.2999, 0.8931, 0.2943, 0.8976, 0.2943, 0.8974, 0.2999, 0.9255, 0.2459, 0.9255, 0.2401, 0.93, 0.2399, 0.9301, 0.2458, 0.8931, 0.2943, 0.8934, 0.2893, 0.898, 0.2893, 0.8976, 0.2943, 0.9255, 0.2401, 0.9256, 0.2345, 0.9301, 0.2344, 0.93, 0.2399, 0.8934, 0.2893, 0.8939, 0.2849, 0.8984, 0.285, 0.898, 0.2893, 0.8927, 0.3665, 0.8927, 0.3607, 0.8973, 0.3607, 0.8973, 0.3665, 0.9256, 0.2345, 0.9258, 0.2295, 0.9303, 0.2294, 0.9301, 0.2344, 0.7889, 0.346, 0.7892, 0.3507, 0.7847, 0.3508, 0.7844, 0.346, 0.8927, 0.3607, 0.8927, 0.3546, 0.8973, 0.3547, 0.8973, 0.3607, 0.9258, 0.2295, 0.9262, 0.2252, 0.9307, 0.225, 0.9303, 0.2294, 0.7892, 0.3507, 0.7895, 0.3561, 0.7849, 0.3562, 0.7847, 0.3508, 0.8927, 0.3546, 0.8928, 0.3485, 0.8973, 0.3486, 0.8973, 0.3547, 0.8929, 0.38, 0.8928, 0.3763, 0.8974, 0.3763, 0.8975, 0.38, 0.7895, 0.3561, 0.7896, 0.362, 0.7851, 0.362, 0.7849, 0.3562, 0.8928, 0.3485, 0.8928, 0.3426, 0.8973, 0.3427, 0.8973, 0.3486, 0.8928, 0.3763, 0.8928, 0.3717, 0.8973, 0.3718, 0.8974, 0.3763, 0.933, 0.2563, 0.9326, 0.2507, 0.9353, 0.2492, 0.9356, 0.2546, 0.8975, 0.3229, 0.8973, 0.3175, 0.8997, 0.318, 0.8999, 0.3232, 0.9316, 0.2676, 0.931, 0.2628, 0.9334, 0.2616, 0.934, 0.2663, 0.8973, 0.3175, 0.8972, 0.3117, 0.8996, 0.3123, 0.8997, 0.318, 0.931, 0.2628, 0.9306, 0.2574, 0.933, 0.2563, 0.9334, 0.2616, 0.8972, 0.3117, 0.8973, 0.3058, 0.8997, 0.3065, 0.8996, 0.3123, 0.9306, 0.2574, 0.9303, 0.2517, 0.9326, 0.2507, 0.933, 0.2563, 0.8973, 0.3058, 0.8974, 0.2999, 0.8998, 0.3008, 0.8997, 0.3065, 0.9303, 0.2517, 0.9301, 0.2458, 0.9324, 0.245, 0.9326, 0.2507, 0.8974, 0.2999, 0.8976, 0.2943, 0.9, 0.2954, 0.8998, 0.3008, 0.9301, 0.2458, 0.93, 0.2399, 0.9324, 0.2393, 0.9324, 0.245, 0.8976, 0.2943, 0.898, 0.2893, 0.9004, 0.2905, 0.9, 0.2954, 0.93, 0.2399, 0.9301, 0.2344, 0.9325, 0.2339, 0.9324, 0.2393, 0.7878, 0.2926, 0.7926, 0.2891, 0.7933, 0.2913, 0.7886, 0.2947, 0.8973, 0.3665, 0.8973, 0.3607, 0.8996, 0.3609, 0.8996, 0.3665, 0.9301, 0.2344, 0.9303, 0.2294, 0.9327, 0.229, 0.9325, 0.2339, 0.7926, 0.2891, 0.7979, 0.2865, 0.7985, 0.2887, 0.7933, 0.2913, 0.8973, 0.3607, 0.8973, 0.3547, 0.8996, 0.355, 0.8996, 0.3609, 0.9303, 0.2294, 0.9307, 0.225, 0.9331, 0.2248, 0.9327, 0.229, 0.7979, 0.2865, 0.8037, 0.2849, 0.8041, 0.2872, 0.7985, 0.2887, 0.8973, 0.3547, 0.8973, 0.3486, 0.8996, 0.349, 0.8996, 0.355, 0.8975, 0.38, 0.8974, 0.3763, 0.8997, 0.3761, 0.8998, 0.3797, 0.7849, 0.3562, 0.7851, 0.362, 0.7827, 0.3625, 0.7825, 0.3568, 0.8973, 0.3486, 0.8973, 0.3427, 0.8997, 0.3433, 0.8996, 0.349, 0.8974, 0.3763, 0.8973, 0.3718, 0.8997, 0.3716, 0.8997, 0.3761, 0.7851, 0.362, 0.7852, 0.3681, 0.7827, 0.3684, 0.7827, 0.3625, 0.8973, 0.3427, 0.8974, 0.3372, 0.8998, 0.3379, 0.8997, 0.3433, 0.8973, 0.3718, 0.8973, 0.3665, 0.8996, 0.3665, 0.8997, 0.3716, 0.7852, 0.3681, 0.7852, 0.3742, 0.7827, 0.3743, 0.7827, 0.3684, 0.8974, 0.3372, 0.8975, 0.3323, 0.8999, 0.3332, 0.8998, 0.3379, 0.7852, 0.3742, 0.7851, 0.38, 0.7827, 0.38, 0.7827, 0.3743, 0.8978, 0.3277, 0.8975, 0.3229, 0.8999, 0.3232, 0.9002, 0.3279, 0.935, 0.2383, 0.9351, 0.2331, 0.9378, 0.2323, 0.9377, 0.2372, 0.8997, 0.3065, 0.8998, 0.3008, 0.9025, 0.3024, 0.9024, 0.3078, 0.9326, 0.2507, 0.9324, 0.245, 0.9351, 0.2437, 0.9353, 0.2492, 0.8998, 0.3008, 0.9, 0.2954, 0.9027, 0.2972, 0.9025, 0.3024, 0.9324, 0.245, 0.9324, 0.2393, 0.935, 0.2383, 0.9351, 0.2437, 0.7848, 0.2988, 0.7886, 0.2947, 0.7898, 0.2976, 0.7862, 0.3016, 0.9324, 0.2393, 0.9325, 0.2339, 0.9351, 0.2331, 0.935, 0.2383, 0.7886, 0.2947, 0.7933, 0.2913, 0.7943, 0.2944, 0.7898, 0.2976, 0.8996, 0.3665, 0.8996, 0.3609, 0.9022, 0.3611, 0.9022, 0.3665, 0.9325, 0.2339, 0.9327, 0.229, 0.9353, 0.2284, 0.9351, 0.2331, 0.7933, 0.2913, 0.7985, 0.2887, 0.7993, 0.2919, 0.7943, 0.2944, 0.8996, 0.3609, 0.8996, 0.355, 0.9022, 0.3555, 0.9022, 0.3611, 0.9327, 0.229, 0.9331, 0.2248, 0.9357, 0.2244, 0.9353, 0.2284, 0.7985, 0.2887, 0.8041, 0.2872, 0.8046, 0.2905, 0.7993, 0.2919, 0.8996, 0.355, 0.8996, 0.349, 0.9022, 0.3498, 0.9022, 0.3555, 0.8998, 0.3797, 0.8997, 0.3761, 0.9023, 0.3757, 0.9024, 0.3792, 0.8041, 0.2872, 0.8099, 0.2867, 0.8102, 0.29, 0.8046, 0.2905, 0.8996, 0.349, 0.8997, 0.3433, 0.9023, 0.3443, 0.9022, 0.3498, 0.8997, 0.3761, 0.8997, 0.3716, 0.9022, 0.3714, 0.9023, 0.3757, 0.8099, 0.2867, 0.8156, 0.2872, 0.8157, 0.2905, 0.8102, 0.29, 0.8997, 0.3433, 0.8998, 0.3379, 0.9023, 0.3392, 0.9023, 0.3443, 0.8997, 0.3716, 0.8996, 0.3665, 0.9022, 0.3665, 0.9022, 0.3714, 0.8156, 0.2872, 0.8211, 0.2887, 0.8209, 0.292, 0.8157, 0.2905, 0.8998, 0.3379, 0.8999, 0.3332, 0.9024, 0.3346, 0.9023, 0.3392, 0.8211, 0.2887, 0.826, 0.2913, 0.8257, 0.2944, 0.8209, 0.292, 0.9002, 0.3279, 0.8999, 0.3232, 0.9026, 0.3238, 0.9029, 0.3283, 0.826, 0.2913, 0.8304, 0.2947, 0.8298, 0.2976, 0.8257, 0.2944, 0.8999, 0.3232, 0.8997, 0.318, 0.9024, 0.3187, 0.9026, 0.3238, 0.934, 0.2663, 0.9334, 0.2616, 0.936, 0.2596, 0.9365, 0.2641, 0.8997, 0.318, 0.8996, 0.3123, 0.9023, 0.3134, 0.9024, 0.3187, 0.9334, 0.2616, 0.933, 0.2563, 0.9356, 0.2546, 0.936, 0.2596, 0.8996, 0.3123, 0.8997, 0.3065, 0.9024, 0.3078, 0.9023, 0.3134, 0.9048, 0.356, 0.9048, 0.3506, 0.9069, 0.3521, 0.9068, 0.357, 0.7898, 0.2976, 0.7943, 0.2944, 0.7954, 0.2976, 0.7912, 0.3007, 0.9022, 0.3665, 0.9022, 0.3611, 0.9047, 0.3614, 0.9048, 0.3665, 0.9351, 0.2331, 0.9353, 0.2284, 0.938, 0.2278, 0.9378, 0.2323, 0.7943, 0.2944, 0.7993, 0.2919, 0.8001, 0.2953, 0.7954, 0.2976, 0.9022, 0.3611, 0.9022, 0.3555, 0.9048, 0.356, 0.9047, 0.3614, 0.9353, 0.2284, 0.9357, 0.2244, 0.9383, 0.224, 0.938, 0.2278, 0.7993, 0.2919, 0.8046, 0.2905, 0.8052, 0.2939, 0.8001, 0.2953, 0.9022, 0.3555, 0.9022, 0.3498, 0.9048, 0.3506, 0.9048, 0.356, 0.9024, 0.3792, 0.9023, 0.3757, 0.9049, 0.3753, 0.9049, 0.3786, 0.8046, 0.2905, 0.8102, 0.29, 0.8105, 0.2934, 0.8052, 0.2939, 0.9022, 0.3498, 0.9023, 0.3443, 0.9048, 0.3454, 0.9048, 0.3506, 0.9023, 0.3757, 0.9022, 0.3714, 0.9048, 0.3712, 0.9049, 0.3753, 0.8102, 0.29, 0.8157, 0.2905, 0.8157, 0.2939, 0.8105, 0.2934, 0.9023, 0.3443, 0.9023, 0.3392, 0.9049, 0.3405, 0.9048, 0.3454, 0.9022, 0.3714, 0.9022, 0.3665, 0.9048, 0.3665, 0.9048, 0.3712, 0.8157, 0.2905, 0.8209, 0.292, 0.8207, 0.2953, 0.8157, 0.2939, 0.9023, 0.3392, 0.9024, 0.3346, 0.905, 0.3362, 0.9049, 0.3405, 0.8209, 0.292, 0.8257, 0.2944, 0.8252, 0.2976, 0.8207, 0.2953, 0.9029, 0.3283, 0.9026, 0.3238, 0.9053, 0.3244, 0.9056, 0.3287, 0.8257, 0.2944, 0.8298, 0.2976, 0.8292, 0.3007, 0.8252, 0.2976, 0.9026, 0.3238, 0.9024, 0.3187, 0.9051, 0.3196, 0.9053, 0.3244, 0.8298, 0.2976, 0.8331, 0.3016, 0.8324, 0.3045, 0.8292, 0.3007, 0.9024, 0.3187, 0.9023, 0.3134, 0.9051, 0.3145, 0.9051, 0.3196, 0.936, 0.2596, 0.9356, 0.2546, 0.9382, 0.2528, 0.9386, 0.2575, 0.9023, 0.3134, 0.9024, 0.3078, 0.9051, 0.3092, 0.9051, 0.3145, 0.9356, 0.2546, 0.9353, 0.2492, 0.9379, 0.2476, 0.9382, 0.2528, 0.9024, 0.3078, 0.9025, 0.3024, 0.9052, 0.304, 0.9051, 0.3092, 0.9353, 0.2492, 0.9351, 0.2437, 0.9377, 0.2424, 0.9379, 0.2476, 0.7834, 0.3061, 0.7862, 0.3016, 0.7876, 0.3045, 0.785, 0.3088, 0.9351, 0.2437, 0.935, 0.2383, 0.9377, 0.2372, 0.9377, 0.2424, 0.7862, 0.3016, 0.7898, 0.2976, 0.7912, 0.3007, 0.7876, 0.3045, 0.907, 0.3429, 0.907, 0.339, 0.9097, 0.3399, 0.9097, 0.3436, 0.9049, 0.3786, 0.9049, 0.3753, 0.9069, 0.3745, 0.907, 0.3774, 0.8052, 0.2939, 0.8105, 0.2934, 0.8109, 0.2989, 0.8061, 0.2993, 0.9048, 0.3506, 0.9048, 0.3454, 0.9069, 0.3473, 0.9069, 0.3521, 0.9049, 0.3753, 0.9048, 0.3712, 0.9069, 0.3708, 0.9069, 0.3745, 0.8105, 0.2934, 0.8157, 0.2939, 0.8157, 0.2993, 0.8109, 0.2989, 0.9048, 0.3454, 0.9049, 0.3405, 0.907, 0.3429, 0.9069, 0.3473, 0.9048, 0.3712, 0.9048, 0.3665, 0.9069, 0.3665, 0.9069, 0.3708, 0.8157, 0.2939, 0.8207, 0.2953, 0.8202, 0.3006, 0.8157, 0.2993, 0.9049, 0.3405, 0.905, 0.3362, 0.907, 0.339, 0.907, 0.3429, 0.8207, 0.2953, 0.8252, 0.2976, 0.8243, 0.3027, 0.8202, 0.3006, 0.9056, 0.3287, 0.9053, 0.3244, 0.9077, 0.3255, 0.9079, 0.3294, 0.8252, 0.2976, 0.8292, 0.3007, 0.8279, 0.3055, 0.8243, 0.3027, 0.9053, 0.3244, 0.9051, 0.3196, 0.9075, 0.3212, 0.9077, 0.3255, 0.8292, 0.3007, 0.8324, 0.3045, 0.8307, 0.3089, 0.8279, 0.3055, 0.7828, 0.3232, 0.7825, 0.3183, 0.7855, 0.3214, 0.7858, 0.3258, 0.8324, 0.3045, 0.8347, 0.3088, 0.8328, 0.3128, 0.8307, 0.3089, 0.7825, 0.3183, 0.7832, 0.3135, 0.7862, 0.317, 0.7855, 0.3214, 0.8347, 0.3088, 0.836, 0.3135, 0.834, 0.317, 0.8328, 0.3128, 0.7832, 0.3135, 0.785, 0.3088, 0.7878, 0.3128, 0.7862, 0.317, 0.9379, 0.2476, 0.9377, 0.2424, 0.94, 0.24, 0.9402, 0.2448, 0.785, 0.3088, 0.7876, 0.3045, 0.7902, 0.3089, 0.7878, 0.3128, 0.9377, 0.2424, 0.9377, 0.2372, 0.94, 0.2353, 0.94, 0.24, 0.7876, 0.3045, 0.7912, 0.3007, 0.7934, 0.3055, 0.7902, 0.3089, 0.9377, 0.2372, 0.9378, 0.2323, 0.9401, 0.2308, 0.94, 0.2353, 0.7912, 0.3007, 0.7954, 0.2976, 0.7972, 0.3027, 0.7934, 0.3055, 0.9048, 0.3665, 0.9047, 0.3614, 0.9068, 0.3619, 0.9069, 0.3665, 0.9378, 0.2323, 0.938, 0.2278, 0.9402, 0.2268, 0.9401, 0.2308, 0.7954, 0.2976, 0.8001, 0.2953, 0.8015, 0.3006, 0.7972, 0.3027, 0.9047, 0.3614, 0.9048, 0.356, 0.9068, 0.357, 0.9068, 0.3619, 0.938, 0.2278, 0.9383, 0.224, 0.9405, 0.2233, 0.9402, 0.2268, 0.8001, 0.2953, 0.8052, 0.2939, 0.8061, 0.2993, 0.8015, 0.3006, 0.9103, 0.3235, 0.9102, 0.3194, 0.9125, 0.3219, 0.9125, 0.3257, 0.8202, 0.3006, 0.8243, 0.3027, 0.825, 0.3077, 0.8209, 0.3059, 0.9079, 0.3294, 0.9077, 0.3255, 0.9104, 0.3274, 0.9107, 0.3308, 0.8243, 0.3027, 0.8279, 0.3055, 0.8284, 0.3102, 0.825, 0.3077, 0.9077, 0.3255, 0.9075, 0.3212, 0.9103, 0.3235, 0.9104, 0.3274, 0.8279, 0.3055, 0.8307, 0.3089, 0.8312, 0.3132, 0.8284, 0.3102, 0.9075, 0.3212, 0.9075, 0.3165, 0.9102, 0.3194, 0.9103, 0.3235, 0.9408, 0.2537, 0.9405, 0.2494, 0.943, 0.2463, 0.9434, 0.2501, 0.9075, 0.3165, 0.9075, 0.3118, 0.9103, 0.315, 0.9102, 0.3194, 0.9405, 0.2494, 0.9402, 0.2448, 0.9428, 0.2421, 0.943, 0.2463, 0.9075, 0.3118, 0.9076, 0.307, 0.9104, 0.3107, 0.9103, 0.315, 0.9402, 0.2448, 0.94, 0.24, 0.9426, 0.2379, 0.9428, 0.2421, 0.7878, 0.3128, 0.7902, 0.3089, 0.7912, 0.3138, 0.7888, 0.3174, 0.94, 0.24, 0.94, 0.2353, 0.9426, 0.2336, 0.9426, 0.2379, 0.7902, 0.3089, 0.7934, 0.3055, 0.7944, 0.3107, 0.7912, 0.3138, 0.94, 0.2353, 0.9401, 0.2308, 0.9427, 0.2296, 0.9426, 0.2336, 0.7934, 0.3055, 0.7972, 0.3027, 0.7982, 0.3081, 0.7944, 0.3107, 0.9069, 0.3665, 0.9068, 0.3619, 0.9095, 0.362, 0.9096, 0.3665, 0.9401, 0.2308, 0.9402, 0.2268, 0.9429, 0.2259, 0.9427, 0.2296, 0.7972, 0.3027, 0.8015, 0.3006, 0.8025, 0.3062, 0.7982, 0.3081, 0.9068, 0.3619, 0.9068, 0.357, 0.9095, 0.3572, 0.9095, 0.362, 0.9402, 0.2268, 0.9405, 0.2233, 0.9432, 0.2228, 0.9429, 0.2259, 0.8015, 0.3006, 0.8061, 0.2993, 0.8071, 0.305, 0.8025, 0.3062, 0.9068, 0.357, 0.9069, 0.3521, 0.9096, 0.3524, 0.9095, 0.3572, 0.907, 0.3774, 0.9069, 0.3745, 0.9096, 0.3745, 0.9097, 0.3775, 0.8061, 0.2993, 0.8109, 0.2989, 0.8118, 0.3045, 0.8071, 0.305, 0.9069, 0.3521, 0.9069, 0.3473, 0.9096, 0.3479, 0.9096, 0.3524, 0.9069, 0.3745, 0.9069, 0.3708, 0.9096, 0.3708, 0.9096, 0.3745, 0.8109, 0.2989, 0.8157, 0.2993, 0.8165, 0.3048, 0.8118, 0.3045, 0.9069, 0.3473, 0.907, 0.3429, 0.9097, 0.3436, 0.9096, 0.3479, 0.9069, 0.3708, 0.9069, 0.3665, 0.9096, 0.3665, 0.9096, 0.3708, 0.8157, 0.2993, 0.8202, 0.3006, 0.8209, 0.3059, 0.8165, 0.3048, 0.8091, 0.346, 0.8043, 0.3458, 0.7997, 0.3449, 0.7955, 0.3434, 0.7919, 0.3412, 0.7891, 0.3385, 0.7871, 0.3354, 0.786, 0.3319, 0.7859, 0.3283, 0.7867, 0.3247, 0.7885, 0.3211, 0.7911, 0.3178, 0.7945, 0.3149, 0.7986, 0.3124, 0.8031, 0.3106, 0.8079, 0.3093, 0.8128, 0.3088, 0.8176, 0.309, 0.8222, 0.3099, 0.8264, 0.3114, 0.8299, 0.3136, 0.8328, 0.3163, 0.8348, 0.3194, 0.8359, 0.3229, 0.836, 0.3265, 0.8352, 0.3301, 0.8334, 0.3337, 0.8308, 0.337, 0.8274, 0.3399, 0.8233, 0.3424, 0.8188, 0.3442, 0.814, 0.3455, 0.9434, 0.2501, 0.943, 0.2463, 0.9451, 0.2441, 0.9454, 0.2476, 0.9102, 0.3194, 0.9103, 0.315, 0.9125, 0.3179, 0.9125, 0.3219, 0.943, 0.2463, 0.9428, 0.2421, 0.9449, 0.2403, 0.9451, 0.2441, 0.9103, 0.315, 0.9104, 0.3107, 0.9127, 0.3139, 0.9125, 0.3179, 0.9428, 0.2421, 0.9426, 0.2379, 0.9447, 0.2364, 0.9449, 0.2403, 0.9104, 0.3107, 0.9106, 0.3066, 0.9129, 0.31, 0.9127, 0.3139, 0.9426, 0.2379, 0.9426, 0.2336, 0.9447, 0.2325, 0.9447, 0.2364, 0.7912, 0.3138, 0.7944, 0.3107, 0.7945, 0.3149, 0.7911, 0.3178, 0.9426, 0.2336, 0.9427, 0.2296, 0.9449, 0.2288, 0.9447, 0.2325, 0.7944, 0.3107, 0.7982, 0.3081, 0.7986, 0.3124, 0.7945, 0.3149, 0.9096, 0.3665, 0.9095, 0.362, 0.9119, 0.3618, 0.9119, 0.3666, 0.9427, 0.2296, 0.9429, 0.2259, 0.9451, 0.2254, 0.9449, 0.2288, 0.7982, 0.3081, 0.8025, 0.3062, 0.8031, 0.3106, 0.7986, 0.3124, 0.9095, 0.362, 0.9095, 0.3572, 0.9119, 0.3569, 0.9119, 0.3618, 0.9429, 0.2259, 0.9432, 0.2228, 0.9454, 0.2225, 0.9451, 0.2254, 0.8025, 0.3062, 0.8071, 0.305, 0.8079, 0.3093, 0.8031, 0.3106, 0.9095, 0.3572, 0.9096, 0.3524, 0.9119, 0.352, 0.9119, 0.3569, 0.9097, 0.3775, 0.9096, 0.3745, 0.9119, 0.3749, 0.912, 0.3782, 0.8071, 0.305, 0.8118, 0.3045, 0.8128, 0.3088, 0.8079, 0.3093, 0.9096, 0.3524, 0.9096, 0.3479, 0.9119, 0.3474, 0.9119, 0.352, 0.9096, 0.3745, 0.9096, 0.3708, 0.9119, 0.371, 0.9119, 0.3749, 0.8118, 0.3045, 0.8165, 0.3048, 0.8176, 0.309, 0.8128, 0.3088, 0.9096, 0.3479, 0.9097, 0.3436, 0.9119, 0.3432, 0.9119, 0.3474, 0.9096, 0.3708, 0.9096, 0.3665, 0.9119, 0.3666, 0.9119, 0.371, 0.8165, 0.3048, 0.8209, 0.3059, 0.8222, 0.3099, 0.8176, 0.309, 0.9097, 0.3436, 0.9097, 0.3399, 0.912, 0.3395, 0.9119, 0.3432, 0.8209, 0.3059, 0.825, 0.3077, 0.8264, 0.3114, 0.8222, 0.3099, 0.9107, 0.3308, 0.9104, 0.3274, 0.9127, 0.3292, 0.9129, 0.3323, 0.8989, 0.2797, 0.8989, 0.2756, 0.9013, 0.2734, 0.9013, 0.2776, 0.9104, 0.3274, 0.9103, 0.3235, 0.9125, 0.3257, 0.9127, 0.3292, 0.8989, 0.2756, 0.8989, 0.2719, 0.9013, 0.2699, 0.9013, 0.2734, 0.8407, 0.2504, 0.8407, 0.2565, 0.8396, 0.2626, 0.8374, 0.2683, 0.8342, 0.2734, 0.8301, 0.2778, 0.8254, 0.2812, 0.8201, 0.2836, 0.8145, 0.2849, 0.8087, 0.2849, 0.8031, 0.2838, 0.7978, 0.2814, 0.793, 0.2781, 0.789, 0.2738, 0.7858, 0.2687, 0.7836, 0.263, 0.7825, 0.257, 0.7825, 0.2508, 0.7836, 0.2448, 0.7858, 0.2391, 0.789, 0.234, 0.793, 0.2296, 0.7978, 0.2262, 0.8031, 0.2238, 0.8087, 0.2225, 0.8145, 0.2225, 0.8201, 0.2236, 0.8254, 0.2259, 0.8301, 0.2293, 0.8342, 0.2336, 0.8374, 0.2387, 0.8396, 0.2444, 0.8001, 0.362, 0.8002, 0.3681, 0.7956, 0.3681, 0.7956, 0.362, 0.9139, 0.3255, 0.9135, 0.3201, 0.9167, 0.32, 0.9172, 0.3254, 0.8989, 0.2492, 0.8989, 0.2433, 0.9021, 0.2433, 0.9021, 0.2492, 0.9135, 0.3201, 0.9131, 0.3144, 0.9164, 0.3143, 0.9167, 0.32, 0.8989, 0.2433, 0.899, 0.2374, 0.9022, 0.2374, 0.9021, 0.2433, 0.9131, 0.3144, 0.9129, 0.3084, 0.9162, 0.3083, 0.9164, 0.3143, 0.899, 0.2374, 0.8993, 0.2319, 0.9025, 0.2319, 0.9022, 0.2374, 0.9129, 0.3084, 0.9129, 0.3026, 0.9161, 0.3025, 0.9162, 0.3083, 0.8993, 0.2319, 0.8996, 0.2268, 0.9028, 0.2268, 0.9025, 0.2319, 0.9129, 0.3026, 0.913, 0.2971, 0.9162, 0.297, 0.9161, 0.3025, 0.8996, 0.2268, 0.9, 0.2225, 0.9032, 0.2225, 0.9028, 0.2268, 0.912, 0.3664, 0.912, 0.3607, 0.9152, 0.3607, 0.9153, 0.3665, 0.913, 0.2971, 0.9132, 0.2921, 0.9164, 0.2919, 0.9162, 0.297, 0.8026, 0.346, 0.8029, 0.3507, 0.7997, 0.3507, 0.7994, 0.346, 0.912, 0.3607, 0.912, 0.3546, 0.9152, 0.3546, 0.9152, 0.3607, 0.9132, 0.2921, 0.9136, 0.2877, 0.9168, 0.2876, 0.9164, 0.2919, 0.8029, 0.3507, 0.8031, 0.3561, 0.7999, 0.3561, 0.7997, 0.3507, 0.912, 0.3546, 0.912, 0.3485, 0.9153, 0.3485, 0.9152, 0.3546, 0.9122, 0.38, 0.9121, 0.3763, 0.9154, 0.3763, 0.9154, 0.38, 0.8031, 0.3561, 0.8033, 0.362, 0.8001, 0.362, 0.7999, 0.3561, 0.912, 0.3485, 0.9121, 0.3426, 0.9153, 0.3426, 0.9153, 0.3485, 0.9121, 0.3763, 0.9121, 0.3717, 0.9153, 0.3717, 0.9154, 0.3763, 0.8033, 0.362, 0.8034, 0.368, 0.8002, 0.3681, 0.8001, 0.362, 0.9121, 0.3426, 0.9122, 0.3371, 0.9154, 0.3372, 0.9153, 0.3426, 0.9121, 0.3717, 0.912, 0.3664, 0.9153, 0.3665, 0.9153, 0.3717, 0.8034, 0.368, 0.8034, 0.3741, 0.8002, 0.3741, 0.8002, 0.3681, 0.9122, 0.3371, 0.9123, 0.3323, 0.9155, 0.3323, 0.9154, 0.3372, 0.8034, 0.3741, 0.8033, 0.38, 0.8001, 0.38, 0.8002, 0.3741, 0.8994, 0.2652, 0.8991, 0.2604, 0.9024, 0.2604, 0.9026, 0.2652, 0.8033, 0.38, 0.8031, 0.3854, 0.7999, 0.3854, 0.8001, 0.38, 0.8991, 0.2604, 0.8989, 0.255, 0.9022, 0.255, 0.9024, 0.2604, 0.9145, 0.3303, 0.9139, 0.3255, 0.9172, 0.3254, 0.9177, 0.3302, 0.8989, 0.255, 0.8989, 0.2492, 0.9021, 0.2492, 0.9022, 0.255, 0.7956, 0.38, 0.7954, 0.3854, 0.793, 0.3853, 0.7931, 0.38, 0.9153, 0.3426, 0.9154, 0.3372, 0.9199, 0.3372, 0.9199, 0.3427, 0.9153, 0.3717, 0.9153, 0.3665, 0.9198, 0.3665, 0.9198, 0.3718, 0.8002, 0.3681, 0.8002, 0.3741, 0.7956, 0.3742, 0.7956, 0.3681, 0.9154, 0.3372, 0.9155, 0.3323, 0.92, 0.3323, 0.9199, 0.3372, 0.8002, 0.3741, 0.8001, 0.38, 0.7956, 0.38, 0.7956, 0.3742, 0.9026, 0.2652, 0.9024, 0.2604, 0.9069, 0.2604, 0.9072, 0.2652, 0.8001, 0.38, 0.7999, 0.3854, 0.7954, 0.3854, 0.7956, 0.38, 0.9024, 0.2604, 0.9022, 0.255, 0.9067, 0.255, 0.9069, 0.2604, 0.9177, 0.3302, 0.9172, 0.3254, 0.9217, 0.3252, 0.9222, 0.33, 0.9022, 0.255, 0.9021, 0.2492, 0.9066, 0.2493, 0.9067, 0.255, 0.9172, 0.3254, 0.9167, 0.32, 0.9212, 0.3199, 0.9217, 0.3252, 0.9021, 0.2492, 0.9021, 0.2433, 0.9066, 0.2433, 0.9066, 0.2493, 0.9167, 0.32, 0.9164, 0.3143, 0.9209, 0.3141, 0.9212, 0.3199, 0.9021, 0.2433, 0.9022, 0.2374, 0.9068, 0.2375, 0.9066, 0.2433, 0.9164, 0.3143, 0.9162, 0.3083, 0.9207, 0.3082, 0.9209, 0.3141, 0.9022, 0.2374, 0.9025, 0.2319, 0.907, 0.2319, 0.9068, 0.2375, 0.9162, 0.3083, 0.9161, 0.3025, 0.9206, 0.3024, 0.9207, 0.3082, 0.9025, 0.2319, 0.9028, 0.2268, 0.9073, 0.2269, 0.907, 0.2319, 0.9161, 0.3025, 0.9162, 0.297, 0.9207, 0.2968, 0.9206, 0.3024, 0.9028, 0.2268, 0.9032, 0.2225, 0.9078, 0.2225, 0.9073, 0.2269, 0.9153, 0.3665, 0.9152, 0.3607, 0.9198, 0.3607, 0.9198, 0.3665, 0.9162, 0.297, 0.9164, 0.2919, 0.9209, 0.2918, 0.9207, 0.2968, 0.7994, 0.346, 0.7997, 0.3507, 0.7951, 0.3508, 0.7948, 0.346, 0.9152, 0.3607, 0.9152, 0.3546, 0.9198, 0.3547, 0.9198, 0.3607, 0.9164, 0.2919, 0.9168, 0.2876, 0.9213, 0.2875, 0.9209, 0.2918, 0.7997, 0.3507, 0.7999, 0.3561, 0.7954, 0.3562, 0.7951, 0.3508, 0.9152, 0.3546, 0.9153, 0.3485, 0.9198, 0.3486, 0.9198, 0.3547, 0.9154, 0.38, 0.9154, 0.3763, 0.9199, 0.3763, 0.92, 0.38, 0.7999, 0.3561, 0.8001, 0.362, 0.7956, 0.362, 0.7954, 0.3562, 0.9153, 0.3485, 0.9153, 0.3426, 0.9199, 0.3427, 0.9198, 0.3486, 0.9154, 0.3763, 0.9153, 0.3717, 0.9198, 0.3718, 0.9199, 0.3763, 0.9236, 0.3188, 0.9232, 0.3132, 0.9259, 0.3117, 0.9262, 0.3171, 0.9069, 0.2604, 0.9067, 0.255, 0.9091, 0.2555, 0.9093, 0.2608, 0.9222, 0.33, 0.9217, 0.3252, 0.924, 0.324, 0.9246, 0.3287, 0.9067, 0.255, 0.9066, 0.2493, 0.909, 0.2499, 0.9091, 0.2555, 0.9217, 0.3252, 0.9212, 0.3199, 0.9236, 0.3188, 0.924, 0.324, 0.9066, 0.2493, 0.9066, 0.2433, 0.9091, 0.2441, 0.909, 0.2499, 0.9212, 0.3199, 0.9209, 0.3141, 0.9232, 0.3132, 0.9236, 0.3188, 0.9066, 0.2433, 0.9068, 0.2375, 0.9092, 0.2384, 0.9091, 0.2441, 0.9209, 0.3141, 0.9207, 0.3082, 0.9231, 0.3074, 0.9232, 0.3132, 0.9068, 0.2375, 0.907, 0.2319, 0.9094, 0.233, 0.9092, 0.2384, 0.9207, 0.3082, 0.9206, 0.3024, 0.923, 0.3017, 0.9231, 0.3074, 0.907, 0.2319, 0.9073, 0.2269, 0.9097, 0.2281, 0.9094, 0.233, 0.9206, 0.3024, 0.9207, 0.2968, 0.9231, 0.2963, 0.923, 0.3017, 0.8413, 0.2926, 0.8461, 0.2891, 0.8467, 0.2913, 0.8421, 0.2947, 0.9198, 0.3665, 0.9198, 0.3607, 0.9221, 0.3609, 0.9221, 0.3665, 0.9207, 0.2968, 0.9209, 0.2918, 0.9233, 0.2914, 0.9231, 0.2963, 0.8461, 0.2891, 0.8514, 0.2865, 0.852, 0.2887, 0.8467, 0.2913, 0.9198, 0.3607, 0.9198, 0.3547, 0.9221, 0.355, 0.9221, 0.3609, 0.9209, 0.2918, 0.9213, 0.2875, 0.9237, 0.2872, 0.9233, 0.2914, 0.8514, 0.2865, 0.8572, 0.2849, 0.8576, 0.2872, 0.852, 0.2887, 0.9198, 0.3547, 0.9198, 0.3486, 0.9222, 0.349, 0.9221, 0.355, 0.92, 0.38, 0.9199, 0.3763, 0.9222, 0.3761, 0.9223, 0.3797, 0.7954, 0.3562, 0.7956, 0.362, 0.7931, 0.3625, 0.793, 0.3568, 0.9198, 0.3486, 0.9199, 0.3427, 0.9222, 0.3433, 0.9222, 0.349, 0.9199, 0.3763, 0.9198, 0.3718, 0.9222, 0.3716, 0.9222, 0.3761, 0.7956, 0.362, 0.7956, 0.3681, 0.7932, 0.3684, 0.7931, 0.3625, 0.9199, 0.3427, 0.9199, 0.3372, 0.9223, 0.3379, 0.9222, 0.3433, 0.9198, 0.3718, 0.9198, 0.3665, 0.9221, 0.3665, 0.9222, 0.3716, 0.7956, 0.3681, 0.7956, 0.3742, 0.7932, 0.3743, 0.7932, 0.3684, 0.9199, 0.3372, 0.92, 0.3323, 0.9224, 0.3332, 0.9223, 0.3379, 0.7956, 0.3742, 0.7956, 0.38, 0.7931, 0.38, 0.7932, 0.3743, 0.9072, 0.2652, 0.9069, 0.2604, 0.9093, 0.2608, 0.9096, 0.2655, 0.9256, 0.3007, 0.9257, 0.2956, 0.9284, 0.2947, 0.9283, 0.2996, 0.9091, 0.2441, 0.9092, 0.2384, 0.9119, 0.2399, 0.9118, 0.2454, 0.9232, 0.3132, 0.9231, 0.3074, 0.9257, 0.3062, 0.9259, 0.3117, 0.9092, 0.2384, 0.9094, 0.233, 0.9121, 0.2347, 0.9119, 0.2399, 0.9231, 0.3074, 0.923, 0.3017, 0.9256, 0.3007, 0.9257, 0.3062, 0.8383, 0.2988, 0.8421, 0.2947, 0.8433, 0.2976, 0.8396, 0.3016, 0.923, 0.3017, 0.9231, 0.2963, 0.9257, 0.2956, 0.9256, 0.3007, 0.8421, 0.2947, 0.8467, 0.2913, 0.8478, 0.2944, 0.8433, 0.2976, 0.9221, 0.3665, 0.9221, 0.3609, 0.9247, 0.3611, 0.9247, 0.3665, 0.9231, 0.2963, 0.9233, 0.2914, 0.926, 0.2909, 0.9257, 0.2956, 0.8467, 0.2913, 0.852, 0.2887, 0.8528, 0.2919, 0.8478, 0.2944, 0.9221, 0.3609, 0.9221, 0.355, 0.9247, 0.3555, 0.9247, 0.3611, 0.9233, 0.2914, 0.9237, 0.2872, 0.9263, 0.2868, 0.926, 0.2909, 0.852, 0.2887, 0.8576, 0.2872, 0.8581, 0.2905, 0.8528, 0.2919, 0.9221, 0.355, 0.9222, 0.349, 0.9247, 0.3498, 0.9247, 0.3555, 0.9223, 0.3797, 0.9222, 0.3761, 0.9248, 0.3757, 0.9249, 0.3792, 0.8576, 0.2872, 0.8633, 0.2867, 0.8637, 0.29, 0.8581, 0.2905, 0.9222, 0.349, 0.9222, 0.3433, 0.9248, 0.3443, 0.9247, 0.3498, 0.9222, 0.3761, 0.9222, 0.3716, 0.9247, 0.3714, 0.9248, 0.3757, 0.8633, 0.2867, 0.8691, 0.2872, 0.8691, 0.2905, 0.8637, 0.29, 0.9222, 0.3433, 0.9223, 0.3379, 0.9248, 0.3392, 0.9248, 0.3443, 0.9222, 0.3716, 0.9221, 0.3665, 0.9247, 0.3665, 0.9247, 0.3714, 0.8691, 0.2872, 0.8745, 0.2887, 0.8744, 0.292, 0.8691, 0.2905, 0.9223, 0.3379, 0.9224, 0.3332, 0.9249, 0.3346, 0.9248, 0.3392, 0.8745, 0.2887, 0.8795, 0.2913, 0.8792, 0.2944, 0.8744, 0.292, 0.9096, 0.2655, 0.9093, 0.2608, 0.912, 0.2614, 0.9123, 0.2658, 0.8795, 0.2913, 0.8839, 0.2947, 0.8833, 0.2976, 0.8792, 0.2944, 0.9093, 0.2608, 0.9091, 0.2555, 0.9118, 0.2563, 0.912, 0.2614, 0.9246, 0.3287, 0.924, 0.324, 0.9266, 0.3221, 0.9272, 0.3266, 0.9091, 0.2555, 0.909, 0.2499, 0.9117, 0.2509, 0.9118, 0.2563, 0.924, 0.324, 0.9236, 0.3188, 0.9262, 0.3171, 0.9266, 0.3221, 0.909, 0.2499, 0.9091, 0.2441, 0.9118, 0.2454, 0.9117, 0.2509, 0.9273, 0.356, 0.9273, 0.3506, 0.9294, 0.3521, 0.9294, 0.357, 0.8433, 0.2976, 0.8478, 0.2944, 0.8489, 0.2976, 0.8446, 0.3007, 0.9247, 0.3665, 0.9247, 0.3611, 0.9273, 0.3614, 0.9273, 0.3665, 0.9257, 0.2956, 0.926, 0.2909, 0.9286, 0.2903, 0.9284, 0.2947, 0.8478, 0.2944, 0.8528, 0.2919, 0.8536, 0.2953, 0.8489, 0.2976, 0.9247, 0.3611, 0.9247, 0.3555, 0.9273, 0.356, 0.9273, 0.3614, 0.926, 0.2909, 0.9263, 0.2868, 0.9289, 0.2864, 0.9286, 0.2903, 0.8528, 0.2919, 0.8581, 0.2905, 0.8587, 0.2939, 0.8536, 0.2953, 0.9247, 0.3555, 0.9247, 0.3498, 0.9273, 0.3506, 0.9273, 0.356, 0.9249, 0.3792, 0.9248, 0.3757, 0.9274, 0.3753, 0.9274, 0.3786, 0.8581, 0.2905, 0.8637, 0.29, 0.864, 0.2934, 0.8587, 0.2939, 0.9247, 0.3498, 0.9248, 0.3443, 0.9274, 0.3454, 0.9273, 0.3506, 0.9248, 0.3757, 0.9247, 0.3714, 0.9273, 0.3712, 0.9274, 0.3753, 0.8637, 0.29, 0.8691, 0.2905, 0.8692, 0.2939, 0.864, 0.2934, 0.9248, 0.3443, 0.9248, 0.3392, 0.9274, 0.3405, 0.9274, 0.3454, 0.9247, 0.3714, 0.9247, 0.3665, 0.9273, 0.3665, 0.9273, 0.3712, 0.8691, 0.2905, 0.8744, 0.292, 0.8742, 0.2953, 0.8692, 0.2939, 0.9248, 0.3392, 0.9249, 0.3346, 0.9275, 0.3362, 0.9274, 0.3405, 0.8744, 0.292, 0.8792, 0.2944, 0.8787, 0.2976, 0.8742, 0.2953, 0.9123, 0.2658, 0.912, 0.2614, 0.9147, 0.262, 0.915, 0.2662, 0.8792, 0.2944, 0.8833, 0.2976, 0.8827, 0.3007, 0.8787, 0.2976, 0.912, 0.2614, 0.9118, 0.2563, 0.9145, 0.2572, 0.9147, 0.262, 0.8833, 0.2976, 0.8866, 0.3016, 0.8859, 0.3045, 0.8827, 0.3007, 0.9118, 0.2563, 0.9117, 0.2509, 0.9145, 0.252, 0.9145, 0.2572, 0.9266, 0.3221, 0.9262, 0.3171, 0.9288, 0.3152, 0.9292, 0.32, 0.9117, 0.2509, 0.9118, 0.2454, 0.9145, 0.2468, 0.9145, 0.252, 0.9262, 0.3171, 0.9259, 0.3117, 0.9285, 0.3101, 0.9288, 0.3152, 0.9118, 0.2454, 0.9119, 0.2399, 0.9146, 0.2416, 0.9145, 0.2468, 0.9259, 0.3117, 0.9257, 0.3062, 0.9284, 0.3048, 0.9285, 0.3101, 0.8368, 0.3061, 0.8396, 0.3016, 0.8411, 0.3045, 0.8385, 0.3088, 0.9257, 0.3062, 0.9256, 0.3007, 0.9283, 0.2996, 0.9284, 0.3048, 0.8396, 0.3016, 0.8433, 0.2976, 0.8446, 0.3007, 0.8411, 0.3045, 0.9295, 0.3429, 0.9296, 0.339, 0.9322, 0.3399, 0.9322, 0.3436, 0.9274, 0.3786, 0.9274, 0.3753, 0.9295, 0.3745, 0.9295, 0.3774, 0.8587, 0.2939, 0.864, 0.2934, 0.8644, 0.2989, 0.8596, 0.2993, 0.9273, 0.3506, 0.9274, 0.3454, 0.9294, 0.3473, 0.9294, 0.3521, 0.9274, 0.3753, 0.9273, 0.3712, 0.9294, 0.3708, 0.9295, 0.3745, 0.864, 0.2934, 0.8692, 0.2939, 0.8691, 0.2993, 0.8644, 0.2989, 0.9274, 0.3454, 0.9274, 0.3405, 0.9295, 0.3429, 0.9294, 0.3473, 0.9273, 0.3712, 0.9273, 0.3665, 0.9294, 0.3665, 0.9294, 0.3708, 0.8692, 0.2939, 0.8742, 0.2953, 0.8737, 0.3006, 0.8691, 0.2993, 0.9274, 0.3405, 0.9275, 0.3362, 0.9296, 0.339, 0.9295, 0.3429, 0.8742, 0.2953, 0.8787, 0.2976, 0.8778, 0.3027, 0.8737, 0.3006, 0.915, 0.2662, 0.9147, 0.262, 0.9171, 0.2631, 0.9173, 0.267, 0.8787, 0.2976, 0.8827, 0.3007, 0.8814, 0.3055, 0.8778, 0.3027, 0.9147, 0.262, 0.9145, 0.2572, 0.9169, 0.2588, 0.9171, 0.2631, 0.8827, 0.3007, 0.8859, 0.3045, 0.8842, 0.3089, 0.8814, 0.3055, 0.8363, 0.3232, 0.836, 0.3183, 0.839, 0.3214, 0.8393, 0.3258, 0.8859, 0.3045, 0.8882, 0.3088, 0.8863, 0.3128, 0.8842, 0.3089, 0.836, 0.3183, 0.8367, 0.3135, 0.8397, 0.317, 0.839, 0.3214, 0.8882, 0.3088, 0.8895, 0.3135, 0.8875, 0.317, 0.8863, 0.3128, 0.8367, 0.3135, 0.8385, 0.3088, 0.8413, 0.3128, 0.8397, 0.317, 0.9285, 0.3101, 0.9284, 0.3048, 0.9306, 0.3024, 0.9308, 0.3072, 0.8385, 0.3088, 0.8411, 0.3045, 0.8437, 0.3089, 0.8413, 0.3128, 0.9284, 0.3048, 0.9283, 0.2996, 0.9306, 0.2977, 0.9306, 0.3024, 0.8411, 0.3045, 0.8446, 0.3007, 0.8469, 0.3055, 0.8437, 0.3089, 0.9283, 0.2996, 0.9284, 0.2947, 0.9307, 0.2933, 0.9306, 0.2977, 0.8446, 0.3007, 0.8489, 0.2976, 0.8507, 0.3027, 0.8469, 0.3055, 0.9273, 0.3665, 0.9273, 0.3614, 0.9294, 0.3619, 0.9294, 0.3665, 0.9284, 0.2947, 0.9286, 0.2903, 0.9309, 0.2892, 0.9307, 0.2933, 0.8489, 0.2976, 0.8536, 0.2953, 0.855, 0.3006, 0.8507, 0.3027, 0.9273, 0.3614, 0.9273, 0.356, 0.9294, 0.357, 0.9294, 0.3619, 0.9286, 0.2903, 0.9289, 0.2864, 0.9312, 0.2858, 0.9309, 0.2892, 0.8536, 0.2953, 0.8587, 0.2939, 0.8596, 0.2993, 0.855, 0.3006, 0.9197, 0.2611, 0.9196, 0.2569, 0.9219, 0.2594, 0.9219, 0.2633, 0.8737, 0.3006, 0.8778, 0.3027, 0.8785, 0.3077, 0.8744, 0.3059, 0.9173, 0.267, 0.9171, 0.2631, 0.9198, 0.265, 0.92, 0.2684, 0.8778, 0.3027, 0.8814, 0.3055, 0.8819, 0.3102, 0.8785, 0.3077, 0.9171, 0.2631, 0.9169, 0.2588, 0.9197, 0.2611, 0.9198, 0.265, 0.8814, 0.3055, 0.8842, 0.3089, 0.8847, 0.3132, 0.8819, 0.3102, 0.9169, 0.2588, 0.9168, 0.2541, 0.9196, 0.2569, 0.9197, 0.2611, 0.9314, 0.3162, 0.9311, 0.3118, 0.9336, 0.3087, 0.934, 0.3126, 0.9168, 0.2541, 0.9169, 0.2493, 0.9197, 0.2526, 0.9196, 0.2569, 0.9311, 0.3118, 0.9308, 0.3072, 0.9334, 0.3046, 0.9336, 0.3087, 0.9169, 0.2493, 0.917, 0.2446, 0.9198, 0.2483, 0.9197, 0.2526, 0.9308, 0.3072, 0.9306, 0.3024, 0.9333, 0.3003, 0.9334, 0.3046, 0.8413, 0.3128, 0.8437, 0.3089, 0.8447, 0.3138, 0.8423, 0.3174, 0.9306, 0.3024, 0.9306, 0.2977, 0.9332, 0.2961, 0.9333, 0.3003, 0.8437, 0.3089, 0.8469, 0.3055, 0.8479, 0.3107, 0.8447, 0.3138, 0.9306, 0.2977, 0.9307, 0.2933, 0.9333, 0.292, 0.9332, 0.2961, 0.8469, 0.3055, 0.8507, 0.3027, 0.8517, 0.3081, 0.8479, 0.3107, 0.9294, 0.3665, 0.9294, 0.3619, 0.9321, 0.362, 0.9321, 0.3665, 0.9307, 0.2933, 0.9309, 0.2892, 0.9335, 0.2884, 0.9333, 0.292, 0.8507, 0.3027, 0.855, 0.3006, 0.856, 0.3062, 0.8517, 0.3081, 0.9294, 0.3619, 0.9294, 0.357, 0.9321, 0.3572, 0.9321, 0.362, 0.9309, 0.2892, 0.9312, 0.2858, 0.9338, 0.2852, 0.9335, 0.2884, 0.855, 0.3006, 0.8596, 0.2993, 0.8606, 0.305, 0.856, 0.3062, 0.9294, 0.357, 0.9294, 0.3521, 0.9321, 0.3524, 0.9321, 0.3572, 0.9295, 0.3774, 0.9295, 0.3745, 0.9322, 0.3745, 0.9322, 0.3775, 0.8596, 0.2993, 0.8644, 0.2989, 0.8653, 0.3045, 0.8606, 0.305, 0.9294, 0.3521, 0.9294, 0.3473, 0.9321, 0.3479, 0.9321, 0.3524, 0.9295, 0.3745, 0.9294, 0.3708, 0.9321, 0.3708, 0.9322, 0.3745, 0.8644, 0.2989, 0.8691, 0.2993, 0.87, 0.3048, 0.8653, 0.3045, 0.9294, 0.3473, 0.9295, 0.3429, 0.9322, 0.3436, 0.9321, 0.3479, 0.9294, 0.3708, 0.9294, 0.3665, 0.9321, 0.3665, 0.9321, 0.3708, 0.8691, 0.2993, 0.8737, 0.3006, 0.8744, 0.3059, 0.87, 0.3048, 0.8626, 0.346, 0.8578, 0.3458, 0.8532, 0.3449, 0.849, 0.3434, 0.8454, 0.3412, 0.8426, 0.3385, 0.8406, 0.3354, 0.8395, 0.3319, 0.8394, 0.3283, 0.8402, 0.3247, 0.842, 0.3211, 0.8446, 0.3178, 0.848, 0.3149, 0.852, 0.3124, 0.8565, 0.3106, 0.8613, 0.3093, 0.8663, 0.3088, 0.8711, 0.309, 0.8757, 0.3099, 0.8799, 0.3114, 0.8834, 0.3136, 0.8863, 0.3163, 0.8883, 0.3194, 0.8894, 0.3229, 0.8895, 0.3265, 0.8886, 0.3301, 0.8869, 0.3337, 0.8842, 0.337, 0.8808, 0.3399, 0.8768, 0.3424, 0.8723, 0.3442, 0.8675, 0.3455, 0.934, 0.3126, 0.9336, 0.3087, 0.9357, 0.3065, 0.936, 0.31, 0.9196, 0.2569, 0.9197, 0.2526, 0.9219, 0.2554, 0.9219, 0.2594, 0.9336, 0.3087, 0.9334, 0.3046, 0.9355, 0.3027, 0.9357, 0.3065, 0.9197, 0.2526, 0.9198, 0.2483, 0.9221, 0.2514, 0.9219, 0.2554, 0.9334, 0.3046, 0.9333, 0.3003, 0.9354, 0.2988, 0.9355, 0.3027, 0.9198, 0.2483, 0.92, 0.2442, 0.9223, 0.2476, 0.9221, 0.2514, 0.9333, 0.3003, 0.9332, 0.2961, 0.9354, 0.295, 0.9354, 0.2988, 0.8447, 0.3138, 0.8479, 0.3107, 0.848, 0.3149, 0.8446, 0.3178, 0.9332, 0.2961, 0.9333, 0.292, 0.9355, 0.2912, 0.9354, 0.295, 0.8479, 0.3107, 0.8517, 0.3081, 0.852, 0.3124, 0.848, 0.3149, 0.9321, 0.3665, 0.9321, 0.362, 0.9344, 0.3618, 0.9344, 0.3666, 0.9333, 0.292, 0.9335, 0.2884, 0.9357, 0.2879, 0.9355, 0.2912, 0.8517, 0.3081, 0.856, 0.3062, 0.8565, 0.3106, 0.852, 0.3124, 0.9321, 0.362, 0.9321, 0.3572, 0.9344, 0.3569, 0.9344, 0.3618, 0.9335, 0.2884, 0.9338, 0.2852, 0.936, 0.2849, 0.9357, 0.2879, 0.856, 0.3062, 0.8606, 0.305, 0.8613, 0.3093, 0.8565, 0.3106, 0.9321, 0.3572, 0.9321, 0.3524, 0.9344, 0.352, 0.9344, 0.3569, 0.9322, 0.3775, 0.9322, 0.3745, 0.9345, 0.3749, 0.9345, 0.3782, 0.8606, 0.305, 0.8653, 0.3045, 0.8663, 0.3088, 0.8613, 0.3093, 0.9321, 0.3524, 0.9321, 0.3479, 0.9344, 0.3474, 0.9344, 0.352, 0.9322, 0.3745, 0.9321, 0.3708, 0.9344, 0.371, 0.9345, 0.3749, 0.8653, 0.3045, 0.87, 0.3048, 0.8711, 0.309, 0.8663, 0.3088, 0.9321, 0.3479, 0.9322, 0.3436, 0.9345, 0.3432, 0.9344, 0.3474, 0.9321, 0.3708, 0.9321, 0.3665, 0.9344, 0.3666, 0.9344, 0.371, 0.87, 0.3048, 0.8744, 0.3059, 0.8757, 0.3099, 0.8711, 0.309, 0.9322, 0.3436, 0.9322, 0.3399, 0.9345, 0.3395, 0.9345, 0.3432, 0.8744, 0.3059, 0.8785, 0.3077, 0.8799, 0.3114, 0.8757, 0.3099, 0.92, 0.2684, 0.9198, 0.265, 0.9221, 0.2668, 0.9223, 0.2699, 0.9013, 0.2797, 0.9013, 0.2756, 0.9037, 0.2734, 0.9038, 0.2776, 0.9198, 0.265, 0.9197, 0.2611, 0.9219, 0.2633, 0.9221, 0.2668, 0.9013, 0.2756, 0.9014, 0.2719, 0.9038, 0.2699, 0.9037, 0.2734])
me_circle_001.materials.append(mat_characters)
me_circle_001.use_remesh_preserve_volume = False
me_circle_001.use_remesh_preserve_attributes = False
me_circle_001.use_mirror_vertex_groups = False
me_circle_001.update()
arm_armature = bpy.data.armatures.new('Armature')  # bones are not reproduced

# ---- objects
ob_armature = bpy.data.objects.new('Armature', arm_armature)
ob_shoes0green = bpy.data.objects.new('Shoes0green', me_circle_001)

# ---- transforms, parenting, visibility, modifiers, constraints
ob_armature.location = (0.0, 0.0, 0.0)
ob_armature.scale = (0.4333, 0.4333, 0.4333)
ob_armature.lineart.crease_threshold = 0.0
ob_shoes0green.parent = ob_armature
ob_shoes0green.matrix_parent_inverse = Matrix(((2.308, 0.0, 0.0, 0.0), (0.0, 2.308, 0.0, 0.0), (0.0, 0.0, 2.308, 0.0), (0.0, 0.0, 0.0, 1.0)))
ob_shoes0green.location = (-0.0009689, 0.002657, 0.5353)
ob_shoes0green.scale = (0.381, 0.381, 0.381)
ob_shoes0green.lineart.crease_threshold = 0.0
_vg = ob_shoes0green.vertex_groups.new(name='Bone')
_vg = ob_shoes0green.vertex_groups.new(name='Bone.001')
_vg = ob_shoes0green.vertex_groups.new(name='Bone.002')
_vg = ob_shoes0green.vertex_groups.new(name='Bone.003')
_vg = ob_shoes0green.vertex_groups.new(name='Bone.004')
_vg = ob_shoes0green.vertex_groups.new(name='Bone.005')
_vg = ob_shoes0green.vertex_groups.new(name='Bone.006')
_vg = ob_shoes0green.vertex_groups.new(name='Bone.013')
_vg = ob_shoes0green.vertex_groups.new(name='Bone.014')
_vg = ob_shoes0green.vertex_groups.new(name='Bone.007')
_vg = ob_shoes0green.vertex_groups.new(name='Bone.008')
_vg = ob_shoes0green.vertex_groups.new(name='Bone.009')
_vg.add([0, 1, 2, 3, 4, 5, 6, 7, 8, 9, 10, 11, 12, 13, 14, 15, 16, 17, 18, 19, 20, 21, 22, 23, 24, 25, 26, 27, 28, 29, 30, 31, 32, 33, 34, 35, 36, 37, 38, 39, 40, 41, 42, 43, 44, 45, 46, 47, 48, 49, 50, 51, 52, 53, 54, 55, 56, 57, 58, 59, 60, 61, 62, 63, 64, 65, 66, 67, 68, 69, 70, 71, 72, 73, 74, 75, 76, 77, 78, 79, 80, 81, 82, 83, 84, 85, 86, 87, 88, 89, 90, 91, 92, 93, 94, 95, 96, 97, 98, 99, 100, 101, 102, 103, 104, 105, 106, 107, 108, 109, 110, 111, 112, 113, 114, 115, 116, 117, 118, 119, 120, 121, 122, 123, 124, 125, 126, 127, 128, 129, 130, 131, 132, 133, 134, 135, 136, 137, 138, 139, 140, 141, 142, 143, 144, 145, 146, 147, 148, 149, 150, 151, 152, 153, 154, 155, 156, 157, 158, 159, 160, 161, 162, 163, 164, 165, 166, 167, 168, 169, 170, 171, 172, 173, 174, 175, 176, 177, 178, 179, 180, 181, 182, 183, 184, 185, 186, 187, 188, 189, 190, 191, 192, 193, 194, 195, 196, 197, 198, 199, 200, 201, 202, 203, 204, 205, 206, 207, 208, 209, 210, 211, 212, 213, 214, 215, 216, 217, 218, 219, 220, 221, 222, 223, 224, 225, 226, 227, 228, 229, 230, 231, 232, 233, 234, 235, 236, 237, 238, 239, 240, 241, 242, 243, 244, 245, 246, 247, 248, 249, 250, 251, 252, 253, 254, 255, 256, 257, 258, 259, 260, 261, 262, 263, 264, 265, 266, 267, 268, 269, 270, 271, 272, 273, 274, 275, 276, 277, 278, 279, 280, 281, 282, 283, 284, 285, 286, 287], 1.0, 'REPLACE')
_vg = ob_shoes0green.vertex_groups.new(name='Bone.010')
_vg = ob_shoes0green.vertex_groups.new(name='Bone.011')
_vg = ob_shoes0green.vertex_groups.new(name='Bone.012')
_vg.add([288, 289, 290, 291, 292, 293, 294, 295, 296, 297, 298, 299, 300, 301, 302, 303, 304, 305, 306, 307, 308, 309, 310, 311, 312, 313, 314, 315, 316, 317, 318, 319, 320, 321, 322, 323, 324, 325, 326, 327, 328, 329, 330, 331, 332, 333, 334, 335, 336, 337, 338, 339, 340, 341, 342, 343, 344, 345, 346, 347, 348, 349, 350, 351, 352, 353, 354, 355, 356, 357, 358, 359, 360, 361, 362, 363, 364, 365, 366, 367, 368, 369, 370, 371, 372, 373, 374, 375, 376, 377, 378, 379, 380, 381, 382, 383, 384, 385, 386, 387, 388, 389, 390, 391, 392, 393, 394, 395, 396, 397, 398, 399, 400, 401, 402, 403, 404, 405, 406, 407, 408, 409, 410, 411, 412, 413, 414, 415, 416, 417, 418, 419, 420, 421, 422, 423, 424, 425, 426, 427, 428, 429, 430, 431, 432, 433, 434, 435, 436, 437, 438, 439, 440, 441, 442, 443, 444, 445, 446, 447, 448, 449, 450, 451, 452, 453, 454, 455, 456, 457, 458, 459, 460, 461, 462, 463, 464, 465, 466, 467, 468, 469, 470, 471, 472, 473, 474, 475, 476, 477, 478, 479, 480, 481, 482, 483, 484, 485, 486, 487, 488, 489, 490, 491, 492, 493, 494, 495, 496, 497, 498, 499, 500, 501, 502, 503, 504, 505, 506, 507, 508, 509, 510, 511, 512, 513, 514, 515, 516, 517, 518, 519, 520, 521, 522, 523, 524, 525, 526, 527, 528, 529, 530, 531, 532, 533, 534, 535, 536, 537, 538, 539, 540, 541, 542, 543, 544, 545, 546, 547, 548, 549, 550, 551, 552, 553, 554, 555, 556, 557, 558, 559, 560, 561, 562, 563, 564, 565, 566, 567, 568, 569, 570, 571, 572, 573, 574, 575], 1.0, 'REPLACE')
_m = ob_shoes0green.modifiers.new('Armature', 'ARMATURE')
_m.object = ob_armature

# ---- collection membership
col_collection_1.objects.link(ob_armature)
col_collection_1.objects.link(ob_shoes0green)

# ---- scene / render settings (as saved in the file)
scene.frame_start = 1; scene.frame_end = 200; scene.frame_set(28)
scene.render.engine = 'BLENDER_EEVEE_NEXT'
scene.render.resolution_percentage = 50
scene.render.dither_intensity = 0.0
scene.cycles.use_denoising = False
scene.cycles.samples = 128
scene.cycles.sampling_pattern = 'TABULATED_SOBOL'
scene.cycles.light_sampling_threshold = 0.0
scene.cycles.use_adaptive_sampling = False
scene.cycles.use_light_tree = False
scene.cycles.blur_glossy = 0.0
scene.cycles.sample_clamp_indirect = 0.0
scene.view_settings.view_transform = 'Standard'
bpy.context.view_layer.update()

# ---- added for rendering (the .blend has no active camera and no usable light): camera, sun
cam_auto = bpy.data.cameras.new('AutoCamera')
cam_auto.lens = 50.0
cam_auto.sensor_width = 36.0
cam_auto.clip_end = 1000.0
ob_auto_camera = bpy.data.objects.new('AutoCamera', cam_auto)
scene.collection.objects.link(ob_auto_camera)
ob_auto_camera.location = (0.80665, -1.07801, 0.196592)
ob_auto_camera.rotation_euler = (1.09748, -7.21219e-08, 0.694738)
scene.camera = ob_auto_camera
light_auto_sun = bpy.data.lights.new('AutoSun', 'SUN')
light_auto_sun.energy = 3.0
light_auto_sun.angle = 0.0523599
ob_auto_sun = bpy.data.objects.new('AutoSun', light_auto_sun)
scene.collection.objects.link(ob_auto_sun)
ob_auto_sun.rotation_euler = (0.872665, 0.174533, 0.523599)
bpy.context.view_layer.update()
